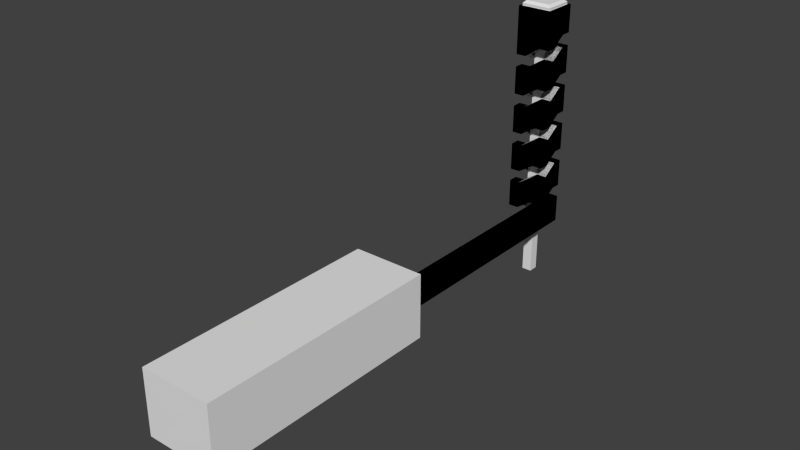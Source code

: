 # Source: HubFinal.blend  (saved by Blender 2.75.0; exported with 4.5.12 LTS)
import bpy
from mathutils import Matrix  # noqa: F401  (used for matrix-valued properties, if any)

bpy.ops.wm.read_factory_settings(use_empty=True)
scene = bpy.context.scene
scene.name = 'Scene'

# ---- collections
col_collection_1 = bpy.data.collections.new('Collection 1'); scene.collection.children.link(col_collection_1)

# ---- world
world_world = bpy.data.worlds.new('World'); scene.world = world_world
world_world.color = (0.05088, 0.05088, 0.05088)
world_world.use_sun_shadow = False
world_world.sun_shadow_jitter_overblur = 0.0
world_world.cycles.sampling_method = 'MANUAL'
world_world.cycles.sample_map_resolution = 256

# ---- meshes
me_cube_004 = bpy.data.meshes.new('Cube.004')
me_cube_004.from_pydata([(-1.0, -49.5, -39.5), (-1.0, -49.5, -31.0), (1.0, -49.5, -29.0), (4.0, -49.5, -29.0), (6.0, -49.5, -31.0), (6.0, -49.5, -39.5), (9.5, -49.5, -39.5), (-4.5, -49.5, -39.5), (9.5, -49.5, -27.0), (-4.5, -49.5, -27.0), (9.5, -96.5, -39.5), (-4.5, -96.5, -39.5), (9.5, -96.5, -27.0), (-4.5, -96.5, -27.0), (-1.0, -58.0, -39.5), (6.0, -58.0, -39.5), (1.0, -60.0, -39.5), (4.0, -60.0, -39.5)], [], [(5, 6, 8, 4), (4, 8, 3), (0, 1, 9, 7), (2, 9, 1), (2, 3, 8, 9), (7, 9, 13, 11), (8, 6, 10, 12), (10, 11, 13, 12), (9, 8, 12, 13), (5, 15, 10, 6), (15, 17, 10), (0, 7, 11, 14), (14, 11, 16), (10, 17, 16, 11)])
_uv = me_cube_004.uv_layers.new(name='UVMap')
_uv.uv.foreach_set('vector', [0.0, 0.0, 0.0, 0.0, 0.0, 0.0, 0.0, 0.0, 0.0, 0.0, 0.0, 0.0, 0.0, 0.0, 0.0, 0.0, 0.0, 0.0, 0.0, 0.0, 0.0, 0.0, 0.0, 0.0, 0.0, 0.0, 0.0, 0.0, 0.0, 0.0, 0.0, 0.0, 0.0, 0.0, 0.0, 0.0, 0.0, 0.0, 0.0, 0.0, 0.0, 0.0, 0.0, 0.0, 0.0, 0.0, 0.0, 0.0, 0.0, 0.0, 0.0, 0.0, 0.0, 0.0, 0.0, 0.0, 0.0, 0.0, 0.0, 0.0, 0.0, 0.0, 0.0, 0.0, 0.0, 0.0, 0.0, 0.0, 0.0, 0.0, 0.0, 0.0, 0.0, 0.0, 0.0, 0.0, 0.0, 0.0, 0.0, 0.0, 0.0, 0.0, 0.0, 0.0, 0.0, 0.0, 0.0, 0.0, 0.0, 0.0, 0.0, 0.0, 0.0, 0.0, 0.0, 0.0, 0.0, 0.0, 0.0, 0.0, 0.0, 0.0, 0.0, 0.0])
me_cube_004.use_remesh_preserve_volume = False
me_cube_004.use_remesh_preserve_attributes = False
me_cube_004.use_mirror_vertex_groups = False
me_cube_004.update()
me_cube_002 = bpy.data.meshes.new('Cube.002')
me_cube_002.from_pydata([(3.5, -60.0, -39.0), (-1.0, -50.0, -39.0), (4.39, -59.96, -39.0), (4.765, -59.85, -39.0), (5.111, -59.66, -39.0), (5.414, -59.41, -39.0), (5.663, -59.11, -39.0), (5.848, -58.77, -39.0), (5.962, -58.39, -39.0), (6.0, -58.0, -39.0), (1.5, -60.0, -39.0), (0.6098, -59.96, -39.0), (0.2346, -59.85, -39.0), (-0.1111, -59.66, -39.0), (-0.4142, -59.41, -39.0), (-0.6629, -59.11, -39.0), (-0.8477, -58.77, -39.0), (-0.9616, -58.39, -39.0), (-1.0, -58.0, -39.0), (6.0, -50.0, -39.0), (6.0, -50.0, -31.0), (-1.0, -58.0, -31.0), (-0.9616, -58.39, -31.0), (-0.8477, -58.77, -31.0), (-0.6629, -59.11, -31.0), (-0.4142, -59.41, -31.0), (-0.1111, -59.66, -31.0), (0.2346, -59.85, -31.0), (0.6098, -59.96, -31.0), (1.5, -60.0, -33.5), (6.0, -58.0, -31.0), (5.962, -58.39, -31.0), (5.848, -58.77, -31.0), (5.663, -59.11, -31.0), (5.414, -59.41, -31.0), (5.111, -59.66, -31.0), (4.765, -59.85, -31.0), (4.39, -59.96, -31.0), (-1.0, -50.0, -31.0), (3.5, -60.0, -33.5), (1.5, -50.0, -39.0), (1.5, -50.0, -33.5), (3.5, -50.0, -39.0), (1.5, 0.5, -39.0), (3.5, 0.5, -39.0), (1.5, 0.5, -33.5), (3.5, 0.5, -33.5), (3.5, -50.0, -33.5), (4.0, -60.0, -39.0), (1.0, -60.0, -39.0), (4.0, -60.0, -31.0), (1.0, -60.0, -31.0), (1.5, -90.0, -39.0), (1.5, -90.0, -33.5), (1.519, -90.2, -39.0), (1.519, -90.2, -33.5), (1.576, -90.38, -39.0), (1.576, -90.38, -33.5), (1.669, -90.56, -39.0), (1.669, -90.56, -33.5), (1.793, -90.71, -39.0), (1.793, -90.71, -33.5), (1.944, -90.83, -39.0), (1.944, -90.83, -33.5), (2.117, -90.92, -39.0), (2.117, -90.92, -33.5), (2.305, -90.98, -39.0), (2.305, -90.98, -33.5), (2.5, -91.0, -39.0), (2.5, -91.0, -33.5), (2.695, -90.98, -39.0), (2.695, -90.98, -33.5), (2.883, -90.92, -39.0), (2.883, -90.92, -33.5), (3.056, -90.83, -39.0), (3.056, -90.83, -33.5), (3.207, -90.71, -39.0), (3.207, -90.71, -33.5), (3.331, -90.56, -39.0), (3.331, -90.56, -33.5), (3.424, -90.38, -39.0), (3.424, -90.38, -33.5), (3.481, -90.2, -39.0), (3.481, -90.2, -33.5), (3.5, -90.0, -39.0), (3.5, -90.0, -33.5)], [], [(11, 28, 51, 49), (14, 25, 26, 13), (8, 7, 32, 31), (6, 5, 34, 33), (13, 26, 27, 12), (4, 3, 36, 35), (2, 48, 50, 37), (17, 22, 23, 16), (19, 9, 30, 20), (18, 21, 22, 17), (12, 27, 28, 11), (5, 4, 35, 34), (7, 6, 33, 32), (3, 2, 37, 36), (15, 24, 25, 14), (9, 8, 31, 30), (18, 1, 38, 21), (16, 23, 24, 15), (38, 1, 40, 41), (19, 20, 47, 42), (41, 47, 20, 38), (46, 44, 42, 47), (44, 43, 40, 42), (43, 45, 41, 40), (45, 46, 47, 41), (2, 3, 4, 5, 6, 7, 8, 9, 19, 42, 40, 1, 18, 17, 16, 15, 14, 13, 12, 11, 49, 48), (20, 30, 31, 32, 33, 34, 35, 36, 37, 50, 51, 28, 27, 26, 25, 24, 23, 22, 21, 38), (0, 39, 50, 48), (29, 10, 49, 51), (39, 29, 51, 50), (10, 29, 53, 52), (53, 85, 83, 81, 79, 77, 75, 73, 71, 69, 67, 65, 63, 61, 59, 57, 55), (52, 53, 55, 54), (54, 55, 57, 56), (56, 57, 59, 58), (58, 59, 61, 60), (60, 61, 63, 62), (62, 63, 65, 64), (64, 65, 67, 66), (66, 67, 69, 68), (68, 69, 71, 70), (70, 71, 73, 72), (72, 73, 75, 74), (74, 75, 77, 76), (76, 77, 79, 78), (78, 79, 81, 80), (80, 81, 83, 82), (82, 83, 85, 84), (29, 39, 85, 53), (39, 0, 84, 85), (52, 84, 0, 10), (54, 56, 58, 60, 62, 64, 66, 68, 70, 72, 74, 76, 78, 80, 82, 84, 52)])
_uv = me_cube_002.uv_layers.new(name='UVMap')
_uv.uv.foreach_set('vector', [0.0, 0.0, 0.0, 0.0, 0.0, 0.0, 0.0, 0.0, 0.0, 0.0, 0.0, 0.0, 0.0, 0.0, 0.0, 0.0, 0.0, 0.0, 0.0, 0.0, 0.0, 0.0, 0.0, 0.0, 0.0, 0.0, 0.0, 0.0, 0.0, 0.0, 0.0, 0.0, 0.0, 0.0, 0.0, 0.0, 0.0, 0.0, 0.0, 0.0, 0.0, 0.0, 0.0, 0.0, 0.0, 0.0, 0.0, 0.0, 0.0, 0.0, 0.0, 0.0, 0.0, 0.0, 0.0, 0.0, 0.0, 0.0, 0.0, 0.0, 0.0, 0.0, 0.0, 0.0, 0.0, 0.0, 0.0, 0.0, 0.0, 0.0, 0.0, 0.0, 0.0, 0.0, 0.0, 0.0, 0.0, 0.0, 0.0, 0.0, 0.0, 0.0, 0.0, 0.0, 0.0, 0.0, 0.0, 0.0, 0.0, 0.0, 0.0, 0.0, 0.0, 0.0, 0.0, 0.0, 0.0, 0.0, 0.0, 0.0, 0.0, 0.0, 0.0, 0.0, 0.0, 0.0, 0.0, 0.0, 0.0, 0.0, 0.0, 0.0, 0.0, 0.0, 0.0, 0.0, 0.0, 0.0, 0.0, 0.0, 0.0, 0.0, 0.0, 0.0, 0.0, 0.0, 0.0, 0.0, 0.0, 0.0, 0.0, 0.0, 0.0, 0.0, 0.0, 0.0, 0.0, 0.0, 0.0, 0.0, 0.0, 0.0, 0.0, 0.0, 0.0, 0.0, 0.0, 0.0, 0.0, 0.0, 0.0, 0.0, 0.0, 0.0, 0.0, 0.0, 0.0, 0.0, 0.0, 0.0, 0.0, 0.0, 0.0, 0.0, 0.0, 0.0, 0.0, 0.0, 0.0, 0.0, 0.0, 0.0, 0.0, 0.0, 0.0, 0.0, 0.0, 0.0, 0.0, 0.0, 0.0, 0.0, 0.0, 0.0, 0.0, 0.0, 0.0, 0.0, 0.0, 0.0, 0.0, 0.0, 0.0, 0.0, 0.0, 0.0, 0.0, 0.0, 0.0, 0.0, 0.0, 0.0, 0.0, 0.0, 0.0, 0.0, 0.0, 0.0, 0.0, 0.0, 0.0, 0.0, 0.0, 0.0, 0.0, 0.0, 0.0, 0.0, 0.0, 0.0, 0.0, 0.0, 0.0, 0.0, 0.0, 0.0, 0.0, 0.0, 0.0, 0.0, 0.0, 0.0, 0.0, 0.0, 0.0, 0.0, 0.0, 0.0, 0.0, 0.0, 0.0, 0.0, 0.0, 0.0, 0.0, 0.0, 0.0, 0.0, 0.0, 0.0, 0.0, 0.0, 0.0, 0.0, 0.0, 0.0, 0.0, 0.0, 0.0, 0.0, 0.0, 0.0, 0.0, 0.0, 0.0, 0.0, 0.0, 0.0, 0.0, 0.0, 0.0, 0.0, 0.0, 0.0, 0.0, 0.0, 0.0, 0.0, 0.0, 0.0, 0.0, 0.0, 0.0, 0.0, 0.0, 0.0, 0.0, 0.0, 0.0, 0.0, 0.0, 0.0, 0.0, 0.0, 0.0, 0.0, 0.0, 0.0, 0.0, 0.0, 0.0, 0.0, 0.0, 0.0, 0.0, 0.0, 0.0, 0.0, 0.0, 0.0, 0.0, 0.0, 0.0, 0.0, 0.0, 0.0, 0.0, 0.0, 0.0, 0.0, 0.0, 0.0, 0.0, 0.0, 0.0, 0.0, 0.0, 0.0, 0.0, 0.0, 0.0, 0.0, 0.0, 0.0, 0.0, 0.0, 0.0, 0.0, 0.0, 0.0, 0.0, 0.0, 0.0, 0.0, 0.0, 0.0, 0.0, 0.0, 0.0, 0.0, 0.0, 0.0, 0.0, 0.0, 0.0, 0.0, 0.0, 0.0, 0.0, 0.0, 0.0, 0.0, 0.0, 0.0, 0.0, 0.0, 0.0, 0.0, 0.0, 0.0, 0.0, 0.0, 0.0, 0.0, 0.0, 0.0, 0.0, 0.0, 0.0, 0.0, 0.0, 0.0, 0.0, 0.0, 0.0, 0.0, 0.0, 0.0, 0.0, 0.0, 0.0, 0.0, 0.0, 0.0, 0.0, 0.0, 0.0, 0.0, 0.0, 0.0, 0.0, 0.0, 0.0, 0.0, 0.0, 0.0, 0.0, 0.0, 0.0, 0.0, 0.0, 0.0, 0.0, 0.0, 0.0, 0.0, 0.0, 0.0, 0.0, 0.0, 0.0, 0.0, 0.0, 0.0, 0.0, 0.0, 0.0, 0.0, 0.0, 0.0, 0.0, 0.0, 0.0, 0.0, 0.0, 0.0, 0.0, 0.0, 0.0, 0.0, 0.0, 0.0, 0.0, 0.0, 0.0, 0.0, 0.0, 0.0, 0.0, 0.0, 0.0, 0.0, 0.0, 0.0, 0.0, 0.0, 0.0, 0.0, 0.0, 0.0, 0.0, 0.0, 0.0, 0.0, 0.0, 0.0, 0.0, 0.0, 0.0, 0.0, 0.0, 0.0, 0.0, 0.0, 0.0, 0.0, 0.0, 0.0, 0.0, 0.0, 0.0, 0.0, 0.0, 0.0, 0.0, 0.0, 0.0, 0.0, 0.0, 0.0, 0.0, 0.0, 0.0, 0.0, 0.0, 0.0, 0.0, 0.0, 0.0, 0.0, 0.0, 0.0, 0.0, 0.0, 0.0, 0.0, 0.0, 0.0, 0.0, 0.0, 0.0, 0.0, 0.0, 0.0, 0.0, 0.0, 0.0, 0.0, 0.0, 0.0, 0.0, 0.0, 0.0, 0.0, 0.0, 0.0, 0.0, 0.0, 0.0, 0.0, 0.0, 0.0, 0.0, 0.0, 0.0, 0.0])
me_cube_002.use_remesh_preserve_volume = False
me_cube_002.use_remesh_preserve_attributes = False
me_cube_002.use_mirror_vertex_groups = False
me_cube_002.update()
me_cube_000 = bpy.data.meshes.new('Cube.000')
me_cube_000.from_pydata([(1.5, 0.5, -39.0), (3.5, 0.5, -39.0), (2.0, 0.5, -39.0), (2.9, 0.5, -39.05), (3.0, 0.5, -39.0), (2.1, 0.5, -39.05), (1.5, 0.5, -33.5), (3.5, 0.5, -33.5), (1.0, -50.0, -39.0), (3.975, -59.5, -39.0), (2.0, -50.5, -39.0), (2.9, -50.6, -39.05), (3.0, -50.5, -39.0), (2.1, -50.6, -39.05), (5.848, -58.77, -39.5), (3.5, -50.0, -33.5), (1.5, -50.0, -39.0), (5.663, -59.11, -39.5), (5.414, -59.41, -39.5), (-0.4, -50.6, -39.05), (4.0, -58.0, -39.05), (4.273, -59.37, -39.05), (4.535, -59.29, -39.05), (4.776, -59.16, -39.05), (4.988, -58.99, -39.05), (5.162, -58.78, -39.05), (5.291, -58.53, -39.05), (5.37, -58.27, -39.05), (5.5, -57.98, -39.0), (1.025, -59.5, -39.0), (1.0, -58.0, -39.05), (0.7274, -59.37, -39.05), (0.4654, -59.29, -39.05), (0.2238, -59.16, -39.05), (0.01211, -58.99, -39.05), (-0.1616, -58.78, -39.05), (-0.2907, -58.53, -39.05), (-0.3702, -58.27, -39.05), (-0.5, -57.98, -39.0), (5.111, -59.66, -39.5), (4.0, -50.0, -39.0), (1.0, -50.0, -29.0), (4.765, -59.85, -39.5), (5.4, -50.6, -39.05), (1.5, -50.0, -33.5), (0.6098, -50.0, -29.04), (0.2346, -50.0, -29.15), (-0.1111, -50.0, -29.34), (-0.4142, -50.0, -29.59), (-0.6629, -50.0, -29.89), (-0.8477, -50.0, -30.23), (-0.9616, -50.0, -30.61), (-1.0, -50.0, -31.0), (4.0, -50.0, -29.0), (4.39, -59.96, -39.5), (4.39, -50.0, -29.04), (4.765, -50.0, -29.15), (5.111, -50.0, -29.34), (5.414, -50.0, -29.59), (5.663, -50.0, -29.89), (5.848, -50.0, -30.23), (5.962, -50.0, -30.61), (6.0, -50.0, -31.0), (-1.0, -49.5, -39.5), (1.0, -50.0, -31.0), (4.0, -50.0, -31.0), (1.5, -90.0, -39.5), (3.5, -50.0, -39.0), (5.962, -58.39, -39.5), (6.0, -58.0, -39.5), (1.0, -60.0, -39.5), (0.6098, -59.96, -39.5), (0.2346, -59.85, -39.5), (-0.1111, -59.66, -39.5), (-0.4142, -59.41, -39.5), (-0.6629, -59.11, -39.5), (-0.8477, -58.77, -39.5), (-0.9616, -58.39, -39.5), (-1.0, -58.0, -39.5), (6.0, -49.5, -39.5), (1.0, -49.5, -29.0), (0.6098, -49.5, -29.04), (0.2346, -49.5, -29.15), (-0.1111, -49.5, -29.34), (-0.4142, -49.5, -29.59), (-0.6629, -49.5, -29.89), (-0.8477, -49.5, -30.23), (-0.9616, -49.5, -30.61), (-1.0, -49.5, -31.0), (4.0, -49.5, -29.0), (4.39, -49.5, -29.04), (4.765, -49.5, -29.15), (5.111, -49.5, -29.34), (5.414, -49.5, -29.59), (5.663, -49.5, -29.89), (5.848, -49.5, -30.23), (5.962, -49.5, -30.61), (6.0, -49.5, -31.0), (4.39, -59.96, -39.0), (4.765, -59.85, -39.0), (4.0, -60.0, -39.0), (-1.0, -50.0, -39.0), (1.0, -50.5, -39.0), (5.111, -59.66, -39.0), (5.414, -59.41, -39.0), (5.663, -59.11, -39.0), (5.848, -58.77, -39.0), (5.962, -58.39, -39.0), (6.0, -58.0, -39.0), (0.6098, -59.96, -39.0), (0.2346, -59.85, -39.0), (-0.1111, -59.66, -39.0), (-0.4142, -59.41, -39.0), (-0.6629, -59.11, -39.0), (-0.8477, -58.77, -39.0), (-0.9616, -58.39, -39.0), (-1.0, -58.0, -39.0), (6.0, -50.0, -39.0), (4.0, -50.5, -39.0), (1.0, -50.6, -39.05), (4.0, -50.6, -39.05), (4.292, -59.47, -39.0), (4.573, -59.38, -39.0), (3.971, -59.4, -39.05), (-0.5, -50.5, -39.0), (1.029, -59.4, -39.05), (4.832, -59.25, -39.0), (5.059, -59.06, -39.0), (5.245, -58.83, -39.0), (5.384, -58.57, -39.0), (5.469, -58.29, -39.0), (5.4, -57.97, -39.05), (0.7078, -59.47, -39.0), (0.4269, -59.38, -39.0), (0.168, -59.25, -39.0), (-0.05894, -59.06, -39.0), (-0.2452, -58.83, -39.0), (-0.3836, -58.57, -39.0), (-0.4688, -58.29, -39.0), (-0.4, -57.97, -39.05), (5.5, -50.5, -39.0), (4.0, -60.0, -39.5), (1.5, -90.0, -39.0), (1.0, -60.0, -39.0), (1.5, -60.0, -39.0), (1.5, -60.0, -39.5), (3.5, -60.0, -39.0), (3.5, -60.0, -39.5), (1.519, -90.2, -39.5), (1.519, -90.2, -39.0), (1.576, -90.38, -39.5), (1.576, -90.38, -39.0), (1.669, -90.56, -39.5), (1.669, -90.56, -39.0), (1.793, -90.71, -39.5), (1.793, -90.71, -39.0), (1.944, -90.83, -39.5), (1.944, -90.83, -39.0), (2.117, -90.92, -39.5), (2.117, -90.92, -39.0), (2.305, -90.98, -39.5), (2.305, -90.98, -39.0), (2.5, -91.0, -39.5), (2.5, -91.0, -39.0), (2.695, -90.98, -39.5), (2.695, -90.98, -39.0), (2.883, -90.92, -39.5), (2.883, -90.92, -39.0), (3.056, -90.83, -39.5), (3.056, -90.83, -39.0), (3.207, -90.71, -39.5), (3.207, -90.71, -39.0), (3.331, -90.56, -39.5), (3.331, -90.56, -39.0), (3.424, -90.38, -39.5), (3.424, -90.38, -39.0), (3.481, -90.2, -39.5), (3.481, -90.2, -39.0), (3.5, -90.0, -39.5), (3.5, -90.0, -39.0)], [], [(5, 2, 10, 13), (5, 13, 11, 3), (109, 110, 72, 71), (4, 3, 11, 12), (123, 21, 22, 23, 24, 25, 26, 27, 131, 20), (11, 120, 118, 12), (123, 20, 30, 125), (117, 108, 69, 79), (114, 115, 77, 76), (2, 0, 16, 10), (125, 30, 139, 37, 36, 35, 34, 33, 32, 31), (99, 98, 54, 42), (19, 139, 30, 119), (113, 114, 76, 75), (41, 45, 46, 47, 48, 49, 50, 51, 52, 64), (41, 64, 65, 53), (53, 65, 62, 61, 60, 59, 58, 57, 56, 55), (117, 62, 65, 40), (116, 101, 63, 78), (108, 107, 68, 69), (112, 113, 75, 74), (107, 106, 14, 68), (6, 7, 15, 44), (7, 1, 67, 15), (1, 4, 12, 67), (0, 6, 44, 16), (120, 11, 13, 119, 30, 20), (120, 20, 131, 43), (8, 64, 52, 101), (16, 44, 64, 8), (15, 67, 40, 65), (44, 15, 65, 64), (103, 99, 42, 39), (115, 116, 78, 77), (104, 103, 39, 18), (105, 104, 18, 17), (110, 111, 73, 72), (106, 105, 17, 14), (111, 112, 74, 73), (62, 117, 79, 97), (50, 49, 85, 86), (57, 58, 93, 92), (51, 50, 86, 87), (58, 59, 94, 93), (52, 51, 87, 88), (41, 53, 89, 80), (59, 60, 95, 94), (60, 61, 96, 95), (55, 56, 91, 90), (47, 46, 82, 83), (61, 62, 97, 96), (53, 55, 90, 89), (48, 47, 83, 84), (46, 45, 81, 82), (49, 48, 84, 85), (45, 41, 80, 81), (56, 57, 92, 91), (101, 52, 88, 63), (122, 121, 98, 99), (121, 9, 100, 98), (124, 102, 8, 101), (126, 122, 99, 103), (127, 126, 103, 104), (128, 127, 104, 105), (129, 128, 105, 106), (130, 129, 106, 107), (28, 130, 107, 108), (132, 133, 110, 109), (144, 145, 66, 142), (133, 134, 111, 110), (134, 135, 112, 111), (135, 136, 113, 112), (136, 137, 114, 113), (137, 138, 115, 114), (138, 38, 116, 115), (38, 124, 101, 116), (118, 140, 117, 40), (140, 28, 108, 117), (40, 67, 12, 118), (22, 21, 121, 122), (21, 123, 9, 121), (19, 119, 102, 124), (123, 125, 29, 9), (23, 22, 122, 126), (24, 23, 126, 127), (25, 24, 127, 128), (26, 25, 128, 129), (27, 26, 129, 130), (131, 27, 130, 28), (31, 32, 133, 132), (125, 31, 132, 29), (32, 33, 134, 133), (33, 34, 135, 134), (34, 35, 136, 135), (35, 36, 137, 136), (36, 37, 138, 137), (37, 139, 38, 138), (139, 19, 124, 38), (120, 43, 140, 118), (43, 131, 28, 140), (16, 8, 102, 10), (119, 13, 10, 102), (149, 151, 153, 155, 157, 159, 161, 163, 165, 167, 169, 171, 173, 175, 177, 179, 142), (98, 100, 141, 54), (143, 109, 71, 70), (9, 29, 143, 100), (29, 132, 109, 143), (144, 143, 70, 145), (100, 146, 147, 141), (142, 66, 148, 149), (149, 148, 150, 151), (151, 150, 152, 153), (153, 152, 154, 155), (155, 154, 156, 157), (157, 156, 158, 159), (159, 158, 160, 161), (161, 160, 162, 163), (163, 162, 164, 165), (165, 164, 166, 167), (167, 166, 168, 169), (169, 168, 170, 171), (171, 170, 172, 173), (173, 172, 174, 175), (175, 174, 176, 177), (177, 176, 178, 179), (147, 146, 179, 178), (146, 144, 142, 179)])
me_cube_000.polygons.foreach_set('use_smooth', [1, 1, 1, 1, 1, 1, 1, 1, 1, 1, 1, 1, 1, 1, 1, 1, 1, 1, 1, 1, 1, 1, 1, 1, 1, 1, 1, 1, 1, 1, 1, 1, 1, 1, 1, 1, 1, 1, 1, 1, 1, 1, 1, 1, 1, 1, 1, 1, 1, 1, 1, 1, 1, 1, 1, 1, 1, 1, 1, 1, 1, 1, 1, 1, 1, 1, 1, 1, 1, 1, 1, 1, 1, 1, 1, 1, 1, 1, 1, 1, 1, 1, 1, 1, 1, 1, 1, 1, 1, 1, 1, 1, 1, 1, 1, 1, 1, 1, 1, 1, 1, 1, 1, 1, 1, 1, 1, 1, 1, 1, 1, 1, 1, 1, 1, 1, 1, 1, 1, 1, 1, 1, 1, 1, 1, 1, 0])
_k = set([(2, 10), (3, 11), (4, 12), (5, 13), (9, 29), (9, 121), (10, 13), (10, 102), (11, 12), (11, 13), (11, 120), (12, 118), (13, 119), (19, 119), (19, 139), (21, 22), (21, 123), (22, 23), (23, 24), (24, 25), (25, 26), (26, 27), (27, 131), (28, 130), (28, 140), (29, 132), (31, 32), (31, 125), (32, 33), (33, 34), (34, 35), (35, 36), (36, 37), (37, 139), (38, 124), (38, 138), (43, 120), (43, 131), (102, 124), (118, 140), (121, 122), (122, 126), (123, 125), (126, 127), (127, 128), (128, 129), (129, 130), (132, 133), (133, 134), (134, 135), (135, 136), (136, 137), (137, 138)])
me_cube_000.attributes.new('sharp_edge', 'BOOLEAN', 'EDGE').data.foreach_set('value', [ (min(e.vertices), max(e.vertices)) in _k for e in me_cube_000.edges])
_uv = me_cube_000.uv_layers.new(name='UVMap')
_uv.uv.foreach_set('vector', [0.0, 0.0, 0.0, 0.0, 0.0, 0.0, 0.0, 0.0, 0.0, 0.0, 0.0, 0.0, 0.0, 0.0, 0.0, 0.0, 0.0, 0.0, 0.0, 0.0, 0.0, 0.0, 0.0, 0.0, 0.0, 0.0, 0.0, 0.0, 0.0, 0.0, 0.0, 0.0, 0.0, 0.0, 0.0, 0.0, 0.0, 0.0, 0.0, 0.0, 0.0, 0.0, 0.0, 0.0, 0.0, 0.0, 0.0, 0.0, 0.0, 0.0, 0.0, 0.0, 0.0, 0.0, 0.0, 0.0, 0.0, 0.0, 0.0, 0.0, 0.0, 0.0, 0.0, 0.0, 0.0, 0.0, 0.0, 0.0, 0.0, 0.0, 0.0, 0.0, 0.0, 0.0, 0.0, 0.0, 0.0, 0.0, 0.0, 0.0, 0.0, 0.0, 0.0, 0.0, 0.0, 0.0, 0.0, 0.0, 0.0, 0.0, 0.0, 0.0, 0.0, 0.0, 0.0, 0.0, 0.0, 0.0, 0.0, 0.0, 0.0, 0.0, 0.0, 0.0, 0.0, 0.0, 0.0, 0.0, 0.0, 0.0, 0.0, 0.0, 0.0, 0.0, 0.0, 0.0, 0.0, 0.0, 0.0, 0.0, 0.0, 0.0, 0.0, 0.0, 0.0, 0.0, 0.0, 0.0, 0.0, 0.0, 0.0, 0.0, 0.0, 0.0, 0.0, 0.0, 0.0, 0.0, 0.0, 0.0, 0.0, 0.0, 0.0, 0.0, 0.0, 0.0, 0.0, 0.0, 0.0, 0.0, 0.0, 0.0, 0.0, 0.0, 0.0, 0.0, 0.0, 0.0, 0.0, 0.0, 0.0, 0.0, 0.0, 0.0, 0.0, 0.0, 0.0, 0.0, 0.0, 0.0, 0.0, 0.0, 0.0, 0.0, 0.0, 0.0, 0.0, 0.0, 0.0, 0.0, 0.0, 0.0, 0.0, 0.0, 0.0, 0.0, 0.0, 0.0, 0.0, 0.0, 0.0, 0.0, 0.0, 0.0, 0.0, 0.0, 0.0, 0.0, 0.0, 0.0, 0.0, 0.0, 0.0, 0.0, 0.0, 0.0, 0.0, 0.0, 0.0, 0.0, 0.0, 0.0, 0.0, 0.0, 0.0, 0.0, 0.0, 0.0, 0.0, 0.0, 0.0, 0.0, 0.0, 0.0, 0.0, 0.0, 0.0, 0.0, 0.0, 0.0, 0.0, 0.0, 0.0, 0.0, 0.0, 0.0, 0.0, 0.0, 0.0, 0.0, 0.0, 0.0, 0.0, 0.0, 0.0, 0.0, 0.0, 0.0, 0.0, 0.0, 0.0, 0.0, 0.0, 0.0, 0.0, 0.0, 0.0, 0.0, 0.0, 0.0, 0.0, 0.0, 0.0, 0.0, 0.0, 0.0, 0.0, 0.0, 0.0, 0.0, 0.0, 0.0, 0.0, 0.0, 0.0, 0.0, 0.0, 0.0, 0.0, 0.0, 0.0, 0.0, 0.0, 0.0, 0.0, 0.0, 0.0, 0.0, 0.0, 0.0, 0.0, 0.0, 0.0, 0.0, 0.0, 0.0, 0.0, 0.0, 0.0, 0.0, 0.0, 0.0, 0.0, 0.0, 0.0, 0.0, 0.0, 0.0, 0.0, 0.0, 0.0, 0.0, 0.0, 0.0, 0.0, 0.0, 0.0, 0.0, 0.0, 0.0, 0.0, 0.0, 0.0, 0.0, 0.0, 0.0, 0.0, 0.0, 0.0, 0.0, 0.0, 0.0, 0.0, 0.0, 0.0, 0.0, 0.0, 0.0, 0.0, 0.0, 0.0, 0.0, 0.0, 0.0, 0.0, 0.0, 0.0, 0.0, 0.0, 0.0, 0.0, 0.0, 0.0, 0.0, 0.0, 0.0, 0.0, 0.0, 0.0, 0.0, 0.0, 0.0, 0.0, 0.0, 0.0, 0.0, 0.0, 0.0, 0.0, 0.0, 0.0, 0.0, 0.0, 0.0, 0.0, 0.0, 0.0, 0.0, 0.0, 0.0, 0.0, 0.0, 0.0, 0.0, 0.0, 0.0, 0.0, 0.0, 0.0, 0.0, 0.0, 0.0, 0.0, 0.0, 0.0, 0.0, 0.0, 0.0, 0.0, 0.0, 0.0, 0.0, 0.0, 0.0, 0.0, 0.0, 0.0, 0.0, 0.0, 0.0, 0.0, 0.0, 0.0, 0.0, 0.0, 0.0, 0.0, 0.0, 0.0, 0.0, 0.0, 0.0, 0.0, 0.0, 0.0, 0.0, 0.0, 0.0, 0.0, 0.0, 0.0, 0.0, 0.0, 0.0, 0.0, 0.0, 0.0, 0.0, 0.0, 0.0, 0.0, 0.0, 0.0, 0.0, 0.0, 0.0, 0.0, 0.0, 0.0, 0.0, 0.0, 0.0, 0.0, 0.0, 0.0, 0.0, 0.0, 0.0, 0.0, 0.0, 0.0, 0.0, 0.0, 0.0, 0.0, 0.0, 0.0, 0.0, 0.0, 0.0, 0.0, 0.0, 0.0, 0.0, 0.0, 0.0, 0.0, 0.0, 0.0, 0.0, 0.0, 0.0, 0.0, 0.0, 0.0, 0.0, 0.0, 0.0, 0.0, 0.0, 0.0, 0.0, 0.0, 0.0, 0.0, 0.0, 0.0, 0.0, 0.0, 0.0, 0.0, 0.0, 0.0, 0.0, 0.0, 0.0, 0.0, 0.0, 0.0, 0.0, 0.0, 0.0, 0.0, 0.0, 0.0, 0.0, 0.0, 0.0, 0.0, 0.0, 0.0, 0.0, 0.0, 0.0, 0.0, 0.0, 0.0, 0.0, 0.0, 0.0, 0.0, 0.0, 0.0, 0.0, 0.0, 0.0, 0.0, 0.0, 0.0, 0.0, 0.0, 0.0, 0.0, 0.0, 0.0, 0.0, 0.0, 0.0, 0.0, 0.0, 0.0, 0.0, 0.0, 0.0, 0.0, 0.0, 0.0, 0.0, 0.0, 0.0, 0.0, 0.0, 0.0, 0.0, 0.0, 0.0, 0.0, 0.0, 0.0, 0.0, 0.0, 0.0, 0.0, 0.0, 0.0, 0.0, 0.0, 0.0, 0.0, 0.0, 0.0, 0.0, 0.0, 0.0, 0.0, 0.0, 0.0, 0.0, 0.0, 0.0, 0.0, 0.0, 0.0, 0.0, 0.0, 0.0, 0.0, 0.0, 0.0, 0.0, 0.0, 0.0, 0.0, 0.0, 0.0, 0.0, 0.0, 0.0, 0.0, 0.0, 0.0, 0.0, 0.0, 0.0, 0.0, 0.0, 0.0, 0.0, 0.0, 0.0, 0.0, 0.0, 0.0, 0.0, 0.0, 0.0, 0.0, 0.0, 0.0, 0.0, 0.0, 0.0, 0.0, 0.0, 0.0, 0.0, 0.0, 0.0, 0.0, 0.0, 0.0, 0.0, 0.0, 0.0, 0.0, 0.0, 0.0, 0.0, 0.0, 0.0, 0.0, 0.0, 0.0, 0.0, 0.0, 0.0, 0.0, 0.0, 0.0, 0.0, 0.0, 0.0, 0.0, 0.0, 0.0, 0.0, 0.0, 0.0, 0.0, 0.0, 0.0, 0.0, 0.0, 0.0, 0.0, 0.0, 0.0, 0.0, 0.0, 0.0, 0.0, 0.0, 0.0, 0.0, 0.0, 0.0, 0.0, 0.0, 0.0, 0.0, 0.0, 0.0, 0.0, 0.0, 0.0, 0.0, 0.0, 0.0, 0.0, 0.0, 0.0, 0.0, 0.0, 0.0, 0.0, 0.0, 0.0, 0.0, 0.0, 0.0, 0.0, 0.0, 0.0, 0.0, 0.0, 0.0, 0.0, 0.0, 0.0, 0.0, 0.0, 0.0, 0.0, 0.0, 0.0, 0.0, 0.0, 0.0, 0.0, 0.0, 0.0, 0.0, 0.0, 0.0, 0.0, 0.0, 0.0, 0.0, 0.0, 0.0, 0.0, 0.0, 0.0, 0.0, 0.0, 0.0, 0.0, 0.0, 0.0, 0.0, 0.0, 0.0, 0.0, 0.0, 0.0, 0.0, 0.0, 0.0, 0.0, 0.0, 0.0, 0.0, 0.0, 0.0, 0.0, 0.0, 0.0, 0.0, 0.0, 0.0, 0.0, 0.0, 0.0, 0.0, 0.0, 0.0, 0.0, 0.0, 0.0, 0.0, 0.0, 0.0, 0.0, 0.0, 0.0, 0.0, 0.0, 0.0, 0.0, 0.0, 0.0, 0.0, 0.0, 0.0, 0.0, 0.0, 0.0, 0.0, 0.0, 0.0, 0.0, 0.0, 0.0, 0.0, 0.0, 0.0, 0.0, 0.0, 0.0, 0.0, 0.0, 0.0, 0.0, 0.0, 0.0, 0.0, 0.0, 0.0, 0.0, 0.0, 0.0, 0.0, 0.0, 0.0, 0.0, 0.0, 0.0, 0.0, 0.0, 0.0, 0.0, 0.0, 0.0, 0.0, 0.0, 0.0, 0.0, 0.0, 0.0, 0.0, 0.0, 0.0, 0.0, 0.0, 0.0, 0.0, 0.0, 0.0, 0.0, 0.0, 0.0, 0.0, 0.0, 0.0, 0.0, 0.0, 0.0, 0.0, 0.0, 0.0, 0.0, 0.0, 0.0, 0.0, 0.0, 0.0, 0.0, 0.0, 0.0, 0.0, 0.0, 0.0, 0.0, 0.0, 0.0, 0.0, 0.0, 0.0, 0.0, 0.0, 0.0, 0.0, 0.0, 0.0, 0.0, 0.0, 0.0, 0.0, 0.0, 0.0, 0.0, 0.0, 0.0, 0.0, 0.0, 0.0, 0.0, 0.0, 0.0, 0.0, 0.0, 0.0, 0.0, 0.0, 0.0, 0.0, 0.0, 0.0, 0.0, 0.0, 0.0, 0.0, 0.0, 0.0, 0.0, 0.0, 0.0, 0.0, 0.0, 0.0, 0.0, 0.0, 0.0, 0.0, 0.0, 0.0, 0.0, 0.0, 0.0, 0.0, 0.0, 0.0, 0.0, 0.0, 0.0, 0.0, 0.0, 0.0, 0.0, 0.0, 0.0, 0.0, 0.0, 0.0, 0.0, 0.0, 0.0, 0.0, 0.0, 0.0, 0.0, 0.0, 0.0, 0.0, 0.0, 0.0, 0.0, 0.0, 0.0, 0.0, 0.0, 0.0, 0.0, 0.0, 0.0, 0.0, 0.0, 0.0, 0.0, 0.0, 0.0, 0.0, 0.0, 0.0, 0.0, 0.0, 0.0, 0.0, 0.0, 0.0, 0.0, 0.0, 0.0, 0.0, 0.0, 0.0, 0.0, 0.0, 0.0, 0.0, 0.0, 0.0, 0.0, 0.0, 0.0, 0.0, 0.0, 0.0, 0.0, 0.0, 0.0, 0.0, 0.0, 0.0, 0.0, 0.0, 0.0, 0.0, 0.0, 0.0, 0.0, 0.0, 0.0, 0.0, 0.0, 0.0, 0.0, 0.0, 0.0, 0.0, 0.0, 0.0, 0.0, 0.0, 0.0, 0.0, 0.0, 0.0, 0.0, 0.0, 0.0, 0.0, 0.0, 0.0, 0.0, 0.0, 0.0, 0.0, 0.0, 0.0, 0.0, 0.0, 0.0, 0.0, 0.0, 0.0, 0.0, 0.0, 0.0, 0.0, 0.0, 0.0, 0.0, 0.0, 0.0, 0.0, 0.0, 0.0, 0.0, 0.0, 0.0, 0.0, 0.0, 0.0, 0.0, 0.0, 0.0, 0.0, 0.0, 0.0, 0.0, 0.0, 0.0, 0.0, 0.0, 0.0, 0.0, 0.0, 0.0, 0.0, 0.0, 0.0, 0.0, 0.0, 0.0, 0.0, 0.0, 0.0, 0.0, 0.0, 0.0, 0.0, 0.0, 0.0])
me_cube_000.use_remesh_preserve_volume = False
me_cube_000.use_remesh_preserve_attributes = False
me_cube_000.use_mirror_vertex_groups = False
me_cube_000.update()
me_cube_011 = bpy.data.meshes.new('Cube.011')
me_cube_011.from_pydata([(1.0, 1.0, -34.43), (1.0, -1.0, -35.77), (-1.0, 1.0, -39.77), (-1.0, -1.0, -38.43), (-1.0, -1.0, -37.77), (1.0, -1.0, -36.43), (1.0, 1.0, -41.77), (-1.0, 1.0, -40.43), (1.0, 1.0, -50.0), (-1.0, -1.0, -50.0), (1.0, -1.0, -50.0), (-1.0, 1.0, -50.0), (1.0, -1.0, -3.768), (1.0, 1.0, -2.434), (-1.0, -1.0, -6.434), (-1.0, 1.0, -7.768), (1.0, -1.0, -4.434), (-1.0, -1.0, -5.768), (-1.0, 1.0, -8.434), (1.0, 1.0, -9.768), (1.25, 2.8, 1.0), (1.25, 2.9, 1.0), (-0.9, -0.9, 0.9), (-1.25, 2.9, 1.0), (-1.75, 3.5, 5.95), (-1.25, 2.8, 1.0), (1.75, 3.5, 5.95), (0.9, -0.9, 0.9), (1.75, 3.5, 1.0), (3.5, 1.5, 1.0), (3.5, -3.5, -1.0), (3.5, -1.5, -1.0), (3.5, 3.5, 1.0), (1.5, -3.5, -1.0), (-3.5, -1.5, -3.0), (-3.5, 1.5, -5.0), (-1.5, 3.5, -5.0), (-3.5, 3.5, -5.0), (1.5, 1.5, -7.0), (1.5, 3.5, -7.0), (3.5, 1.5, -7.0), (3.5, 2.8, 1.0), (1.75, 2.8, 1.0), (-3.0, -3.0, 6.55), (-1.5, 1.5, 0.5), (-3.5, 1.5, 0.5), (-1.5, 3.5, 0.5), (-3.5, 3.5, 0.5), (1.5, 1.5, -1.5), (1.5, 3.5, -1.5), (3.5, 1.5, -1.5), (3.5, 3.5, -1.5), (-1.75, 3.5, 1.0), (-3.5, 1.5, 1.0), (-3.5, 3.5, 1.0), (-0.9, 0.9, 0.9), (-3.5, 2.8, 1.0), (-1.75, 2.8, 1.0), (-3.0, 3.0, 6.55), (3.0, -3.0, 6.55), (3.0, 3.0, 6.55), (-3.5, -1.5, 6.5), (-3.5, -3.5, 6.5), (-1.5, -3.5, 6.5), (-3.5, 1.5, 6.5), (-3.5, 2.8, 6.5), (-3.5, 3.5, 6.5), (1.5, -3.5, 6.5), (3.5, -3.5, 6.5), (3.5, 1.5, 6.5), (3.5, 2.8, 6.5), (3.5, -1.5, 6.5), (3.5, 3.5, 6.5), (3.05, -3.05, 6.5), (3.05, 3.05, 6.5), (-3.05, -3.05, 6.5), (-3.05, 3.05, 6.5), (2.5, -2.5, 7.5), (2.5, 2.5, 7.5), (-2.5, -2.5, 7.5), (-2.5, 2.5, 7.5), (3.0, -3.0, 7.0), (3.0, 3.0, 7.0), (-3.0, -3.0, 7.0), (-3.0, 3.0, 7.0), (0.9, 0.9, 0.9), (-1.5, -1.5, -3.0), (-1.5, -3.5, -3.0), (1.5, -1.5, -1.0), (-3.5, -3.5, -3.0), (-1.5, 1.5, -5.0), (3.5, 3.5, -7.0), (2.0, 1.5, -7.0), (1.5, -2.9, -1.05), (2.9, -2.9, -1.05), (-1.5, -2.1, -3.05), (1.5, -2.1, -1.05), (-1.5, -2.9, -3.05), (-2.9, -1.5, -3.05), (-2.9, -2.9, -3.05), (-2.9, 1.5, -5.05), (2.1, -2.1, -1.05), (-1.5, 3.0, -5.0), (-2.9, 2.9, -5.05), (1.5, 3.0, -7.0), (2.1, -1.5, -1.05), (2.9, 1.5, -7.05), (2.9, 2.9, -7.05), (2.9, -1.5, -1.05), (3.0, 1.5, 1.0), (2.0, 1.5, 1.0), (2.0, 2.0, -7.0), (1.5, 2.0, -7.0), (-2.1, -2.1, -3.05), (-2.1, -1.5, -3.05), (-2.1, 1.5, -5.05), (-2.1, 2.1, -5.05), (-1.5, 2.0, -5.0), (1.5, -3.0, -1.0), (3.0, -3.0, -1.0), (-2.0, 1.5, -5.0), (-2.0, 2.0, -5.0), (-1.5, -3.0, -3.0), (-3.0, -1.5, -3.0), (-3.0, -3.0, -3.0), (-1.5, 2.1, -5.05), (-1.5, -2.0, -3.0), (-2.0, -2.0, -3.0), (-3.0, 1.5, -5.0), (-1.5, 2.9, -5.05), (-3.0, 3.0, -5.0), (-2.0, -1.5, -3.0), (2.0, -1.5, -1.0), (2.0, -2.0, -1.0), (1.5, 2.9, -7.05), (3.0, 1.5, -7.0), (3.0, 3.0, -7.0), (1.5, -2.0, -1.0), (3.0, -1.5, -1.0), (2.9, 1.4, 0.85), (2.1, 1.4, 0.85), (1.5, 2.1, -7.05), (2.1, 2.1, -7.05), (2.1, 1.5, -7.05), (-1.0, 1.0, 0.7), (1.0, -1.0, 0.7), (-1.0, -1.0, 0.7), (1.5, -1.5, 1.0), (-1.5, -1.5, 1.0), (-1.5, 1.5, 1.0), (1.5, 1.5, 1.0), (1.0, -1.0, 1.0), (-1.0, -1.0, 1.0), (-1.0, 1.0, 1.0), (1.0, 1.0, 1.0), (0.9, -0.9, 0.8), (-0.9, -0.9, 0.8), (-0.9, 0.9, 0.8), (0.9, 0.9, 0.8), (1.0, 1.0, 0.7)], [], [(6, 7, 11, 8), (2, 3, 9, 11), (4, 5, 10, 9), (1, 0, 8, 10), (52, 24, 66, 54), (54, 66, 65, 56), (21, 23, 25, 20), (37, 36, 46, 47), (35, 37, 47, 45), (36, 39, 49, 46), (149, 57, 56, 53), (52, 54, 56, 57), (50, 48, 49, 51), (49, 48, 44, 46), (46, 44, 45, 47), (28, 42, 41, 32), (149, 25, 57), (59, 43, 83, 81), (56, 65, 64, 53), (44, 149, 53, 45), (29, 31, 71, 69), (30, 33, 67, 68), (41, 29, 69, 70), (31, 30, 68, 71), (32, 41, 70, 72), (34, 35, 45, 53, 64, 61), (72, 66, 24, 26), (28, 32, 72, 26), (76, 75, 62, 61, 64, 65, 66), (74, 72, 70, 69, 71, 68, 73), (74, 76, 66, 72), (75, 73, 68, 67, 63, 62), (59, 60, 74, 73), (58, 43, 75, 76), (43, 59, 73, 75), (60, 58, 76, 74), (79, 80, 78, 77), (60, 59, 81, 82), (58, 60, 82, 84), (43, 58, 84, 83), (77, 78, 82, 81), (80, 79, 83, 84), (79, 77, 81, 83), (78, 80, 84, 82), (129, 103, 116, 125), (99, 97, 95, 113), (98, 99, 113, 114), (105, 101, 94, 108), (93, 94, 101, 96), (132, 88, 137, 133), (125, 141, 134, 129), (141, 142, 107, 134), (126, 86, 131, 127), (150, 88, 132, 110), (115, 116, 103, 100), (122, 124, 89, 87), (100, 98, 114, 115), (97, 93, 96, 95), (106, 107, 142, 143), (140, 105, 108, 139), (120, 90, 117, 121), (131, 86, 90, 120), (137, 88, 86, 126), (94, 93, 118, 119), (116, 115, 120, 121), (93, 97, 122, 118), (99, 98, 123, 124), (97, 99, 124, 122), (125, 116, 121, 117), (113, 95, 126, 127), (98, 100, 128, 123), (103, 129, 102, 130), (100, 103, 130, 128), (114, 113, 127, 131), (101, 105, 132, 133), (129, 134, 104, 102), (107, 106, 135, 136), (134, 107, 136, 104), (96, 101, 133, 137), (139, 108, 138, 109), (108, 94, 119, 138), (95, 96, 137, 126), (105, 140, 110, 132), (115, 114, 131, 120), (141, 125, 117, 112), (142, 141, 112, 111), (143, 142, 111, 92), (149, 150, 20, 25), (91, 40, 50, 51), (150, 42, 20), (39, 91, 51, 49), (89, 34, 61, 62), (87, 89, 62, 63), (38, 90, 44, 48), (150, 29, 41, 42), (147, 88, 150), (147, 148, 86, 88), (55, 22, 156, 157), (86, 148, 149, 44, 90), (33, 87, 63, 67), (119, 118, 33, 30), (118, 122, 87, 33), (124, 123, 34, 89), (123, 128, 35, 34), (130, 102, 36, 37), (128, 130, 37, 35), (102, 104, 39, 36), (136, 135, 40, 91), (104, 136, 91, 39), (109, 138, 31, 29), (138, 119, 30, 31), (112, 38, 92, 111), (38, 112, 117, 90), (140, 139, 109, 110), (17, 146, 145, 16), (15, 144, 146, 14), (151, 152, 148, 147), (152, 153, 149, 148), (154, 151, 147, 150), (153, 154, 150, 149), (27, 22, 152, 151), (22, 55, 153, 152), (85, 27, 151, 154), (55, 85, 154, 153), (22, 27, 155, 156), (27, 85, 158, 155), (85, 55, 157, 158), (19, 159, 144, 18), (12, 145, 159, 13), (155, 145, 146, 156), (156, 146, 144, 157), (158, 159, 145, 155), (157, 144, 159, 158)])
_uv = me_cube_011.uv_layers.new(name='UVMap')
_uv.uv.foreach_set('vector', [0.0, 0.0, 0.0, 0.0, 0.0, 0.0, 0.0, 0.0, 0.0, 0.0, 0.0, 0.0, 0.0, 0.0, 0.0, 0.0, 0.0, 0.0, 0.0, 0.0, 0.0, 0.0, 0.0, 0.0, 0.0, 0.0, 0.0, 0.0, 0.0, 0.0, 0.0, 0.0, 0.0, 0.0, 0.0, 0.0, 0.0, 0.0, 0.0, 0.0, 0.0, 0.0, 0.0, 0.0, 0.0, 0.0, 0.0, 0.0, 0.7491, 0.0, 0.9392, 0.0, 0.9392, 0.002472, 0.7491, 0.002472, 0.0, 0.0, 0.0, 0.0, 0.0, 0.0, 0.0, 0.0, 0.0, 0.0, 0.0, 0.0, 0.0, 0.0, 0.0, 0.0, 0.0, 0.0, 0.0, 0.0, 0.0, 0.0, 0.0, 0.0, 0.0, 0.0, 0.0, 0.0, 0.0, 0.0, 0.0, 0.0, 0.0, 0.0, 0.0, 0.0, 0.0, 0.0, 0.0, 0.0, 0.0, 0.0, 0.0, 0.0, 0.0, 0.0, 0.0, 0.0, 0.0, 0.0, 0.0, 0.0, 0.0, 0.0, 0.0, 0.0, 0.0, 0.0, 0.0, 0.0, 0.0, 0.0, 0.0, 0.0, 0.0, 0.0, 0.0, 0.0, 0.0, 0.0, 0.0, 0.0, 0.0, 0.0, 0.0, 0.0, 0.0, 0.0, 0.0, 0.0, 0.0, 0.0, 0.0, 0.0, 0.0, 0.0, 0.0, 0.0, 0.0, 0.0, 0.0, 0.0, 0.0, 0.0, 0.0, 0.0, 0.0, 0.0, 0.0, 0.0, 0.0, 0.0, 0.0, 0.0, 0.0, 0.0, 0.0, 0.0, 0.0, 0.0, 0.0, 0.0, 0.0, 0.0, 0.0, 0.0, 0.0, 0.0, 0.0, 0.0, 0.0, 0.0, 0.0, 0.0, 0.0, 0.0, 0.0, 0.0, 0.0, 0.0, 0.0, 0.0, 0.0, 0.0, 0.0, 0.0, 0.0, 0.0, 0.0, 0.0, 0.0, 0.0, 0.0, 0.0, 0.0, 0.0, 0.0, 0.0, 0.0, 0.0, 0.0, 0.0, 0.0, 0.0, 0.0, 0.0, 0.0, 0.0, 0.0, 0.0, 0.0, 0.0, 0.0, 0.0, 0.0, 0.0, 0.0, 0.0, 0.0, 0.0, 0.0, 0.0, 0.0, 0.0, 0.0, 0.0, 0.0, 0.0, 0.0, 0.0, 0.0, 0.0, 0.0, 0.0, 0.0, 0.0, 0.0, 0.0, 0.0, 0.0, 0.0, 0.0, 0.0, 0.0, 0.0, 0.0, 0.0, 0.0, 0.0, 0.0, 0.0, 0.0, 0.0, 0.0, 0.0, 0.0, 0.0, 0.0, 0.0, 0.0, 0.0, 0.0, 0.0, 0.0, 0.0, 0.0, 0.0, 0.0, 0.0, 0.0, 0.0, 0.0, 0.0, 0.0, 0.0, 0.0, 0.0, 0.0, 0.0, 0.0, 0.0, 0.0, 0.0, 0.0, 0.0, 0.0, 0.0, 0.0, 0.0, 0.0, 0.0, 0.0, 0.0, 0.0, 0.0, 0.0, 0.0, 0.0, 0.0, 0.0, 0.0, 0.0, 0.0, 0.0, 0.0, 0.0, 0.0, 0.0, 0.0, 0.0, 0.0, 0.0, 0.0, 0.0, 0.0, 0.0, 0.0, 0.0, 0.0, 0.0, 0.0, 0.0, 0.0, 0.0, 0.0, 0.0, 0.0, 0.0, 0.0, 0.0, 0.0, 0.0, 0.0, 0.0, 0.0, 0.0, 0.0, 0.0, 0.0, 0.0, 0.0, 0.0, 0.0, 0.0, 0.0, 0.0, 0.0, 0.0, 0.0, 0.0, 0.0, 0.0, 0.0, 0.0, 0.0, 0.0, 0.0, 0.0, 0.0, 0.0, 0.0, 0.0, 0.0, 0.0, 0.0, 0.0, 0.0, 0.0, 0.0, 0.0, 0.0, 0.0, 0.0, 0.0, 0.0, 0.0, 0.0, 0.0, 0.0, 0.0, 0.0, 0.0, 0.0, 0.0, 0.0, 0.0, 0.0, 0.0, 0.0, 0.0, 0.0, 0.0, 0.0, 0.0, 0.0, 0.0, 0.0, 0.0, 0.0, 0.0, 0.0, 0.0, 0.0, 0.0, 0.0, 0.0, 0.0, 0.0, 0.0, 0.0, 0.0, 0.0, 0.0, 0.0, 0.0, 0.0, 0.0, 0.0, 0.0, 0.0, 0.0, 0.0, 0.0, 0.0, 0.0, 0.0, 0.0, 0.0, 0.0, 0.0, 0.0, 0.0, 0.0, 0.0, 0.0, 0.0, 0.0, 0.0, 0.0, 0.0, 0.0, 0.0, 0.0, 0.0, 0.0, 0.0, 0.0, 0.0, 0.0, 0.0, 0.0, 0.0, 0.0, 0.0, 0.0, 0.0, 0.0, 0.0, 0.0, 0.0, 0.0, 0.0, 0.0, 0.0, 0.0, 0.0, 0.0, 0.0, 0.0, 0.0, 0.0, 0.0, 0.0, 0.0, 0.0, 0.0, 0.0, 0.0, 0.0, 0.0, 0.0, 0.0, 0.0, 0.0, 0.0, 0.0, 0.0, 0.0, 0.0, 0.0, 0.0, 0.0, 0.0, 0.0, 0.0, 0.0, 0.0, 0.0, 0.0, 0.0, 0.0, 0.0, 0.0, 0.0, 0.0, 0.0, 0.0, 0.0, 0.0, 0.0, 0.0, 0.0, 0.0, 0.0, 0.0, 0.0, 0.0, 0.0, 0.0, 0.0, 0.0, 0.0, 0.0, 0.0, 0.0, 0.0, 0.0, 0.0, 0.0, 0.0, 0.0, 0.0, 0.0, 0.0, 0.0, 0.0, 0.0, 0.0, 0.0, 0.0, 0.0, 0.0, 0.0, 0.0, 0.0, 0.0, 0.0, 0.0, 0.0, 0.0, 0.0, 0.0, 0.0, 0.0, 0.0, 0.0, 0.0, 0.0, 0.0, 0.0, 0.0, 0.0, 0.0, 0.0, 0.0, 0.0, 0.0, 0.0, 0.0, 0.0, 0.0, 0.0, 0.0, 0.0, 0.0, 0.0, 0.0, 0.0, 0.0, 0.0, 0.0, 0.0, 0.0, 0.0, 0.0, 0.0, 0.0, 0.0, 0.0, 0.0, 0.0, 0.0, 0.0, 0.0, 0.0, 0.0, 0.0, 0.0, 0.0, 0.0, 0.0, 0.0, 0.0, 0.0, 0.0, 0.0, 0.0, 0.0, 0.0, 0.0, 0.0, 0.0, 0.0, 0.0, 0.0, 0.0, 0.0, 0.0, 0.0, 0.0, 0.0, 0.0, 0.0, 0.0, 0.0, 0.0, 0.0, 0.0, 0.0, 0.0, 0.0, 0.0, 0.0, 0.0, 0.0, 0.0, 0.0, 0.0, 0.0, 0.0, 0.0, 0.0, 0.0, 0.0, 0.0, 0.0, 0.0, 0.0, 0.0, 0.0, 0.0, 0.0, 0.0, 0.0, 0.0, 0.0, 0.0, 0.0, 0.0, 0.0, 0.0, 0.0, 0.0, 0.0, 0.0, 0.0, 0.0, 0.0, 0.0, 0.0, 0.0, 0.0, 0.0, 0.0, 0.0, 0.0, 0.0, 0.0, 0.0, 0.0, 0.0, 0.0, 0.0, 0.0, 0.0, 0.0, 0.0, 0.0, 0.0, 0.0, 0.0, 0.0, 0.0, 0.0, 0.0, 0.0, 0.0, 0.0, 0.0, 0.0, 0.0, 0.0, 0.0, 0.0, 0.0, 0.0, 0.0, 0.0, 0.0, 0.0, 0.0, 0.0, 0.0, 0.0, 0.9392, 0.002472, 0.0, 0.0, 0.0, 0.0, 0.0, 0.0, 0.0, 0.0, 0.0, 0.0, 0.0, 0.0, 0.0, 0.0, 0.0, 0.0, 0.0, 0.0, 0.0, 0.0, 0.0, 0.0, 0.0, 0.0, 0.0, 0.0, 0.0, 0.0, 0.0, 0.0, 0.0, 0.0, 0.0, 0.0, 0.0, 0.0, 0.0, 0.0, 0.0, 0.0, 0.0, 0.0, 0.0, 0.0, 0.0, 0.0, 0.0, 0.0, 0.0, 0.0, 0.0, 0.0, 0.0, 0.0, 0.0, 0.0, 0.0, 0.0, 0.0, 0.0, 0.0, 0.0, 0.0, 0.0, 0.0, 0.0, 0.0, 0.0, 0.0, 0.0, 0.0, 0.0, 0.0, 0.0, 0.0, 0.0, 0.0, 0.0, 0.0, 0.0, 0.0, 0.0, 0.0, 0.0, 0.0, 0.0, 0.0, 0.0, 0.0, 0.0, 0.0, 0.0, 0.0, 0.0, 0.0, 0.0, 0.0, 0.0, 0.0, 0.0, 0.0, 0.0, 0.0, 0.0, 0.0, 0.0, 0.0, 0.0, 0.0, 0.0, 0.0, 0.0, 0.0, 0.0, 0.0, 0.0, 0.0, 0.0, 0.0, 0.0, 0.0, 0.0, 0.0, 0.0, 0.0, 0.0, 0.0, 0.0, 0.0, 0.0, 0.0, 0.0, 0.0, 0.0, 0.0, 0.0, 0.0, 0.0, 0.0, 0.0, 0.0, 0.0, 0.0, 0.0, 0.0, 0.0, 0.0, 0.0, 0.0, 0.0, 0.0, 0.0, 0.0, 0.0, 0.0, 0.0, 0.0, 0.0, 0.0, 0.0, 0.0, 0.0, 0.0, 0.0, 0.0, 0.0, 0.0, 0.0, 0.0, 0.0, 0.0, 0.0, 0.0, 0.0, 0.0, 0.0, 0.0, 0.0, 0.0, 0.0, 0.0, 0.0, 0.0, 0.0, 0.0, 0.0, 0.0, 0.0, 0.0, 0.0, 0.0, 0.0, 0.0, 0.0, 0.0, 0.0, 0.0, 0.0, 0.0, 0.0, 0.0, 0.0, 0.0, 0.0, 0.0, 0.0, 0.0, 0.0, 0.0, 0.0, 0.0, 0.0, 0.0, 0.0, 0.0, 0.0, 0.0, 0.0, 0.0, 0.0, 0.0, 0.0, 0.0, 0.0, 0.0, 0.0, 0.0, 0.0, 0.0, 0.0, 0.0, 0.0, 0.0, 0.0, 0.0, 0.0, 0.0, 0.0, 0.0, 0.0, 0.0, 0.0, 0.0, 0.0, 0.0, 0.0, 0.0, 0.0, 0.0, 0.0, 0.0, 0.0, 0.0, 0.0, 0.0, 0.0, 0.0, 0.0, 0.0, 0.0, 0.0, 0.0, 0.0, 0.0, 0.0, 0.0, 0.0, 0.0, 0.0, 0.0, 0.0, 0.0, 0.0, 0.0, 0.0, 0.0, 0.0, 0.0, 0.0, 0.0, 0.0, 0.0, 0.0, 0.0, 0.0, 0.0, 0.0, 0.0, 0.0, 0.0, 0.0, 0.0, 0.0, 0.0, 0.0, 0.0, 0.0, 0.0, 0.0, 0.0, 0.0, 0.0, 0.0, 0.0, 0.0, 0.0, 0.0, 0.0, 0.0, 0.0, 0.0, 0.0, 0.0, 0.0, 0.0, 0.0, 0.0, 0.0, 0.0, 0.0, 0.0, 0.0, 0.0, 0.0, 0.0, 0.0, 0.0, 0.0, 0.0, 0.0, 0.0, 0.0, 0.0, 0.0, 0.0, 0.0, 0.0, 0.0, 0.0, 0.0, 0.0, 0.0, 0.0, 0.0, 0.0, 0.0, 0.0, 0.0, 0.0, 0.0, 0.0, 0.0, 0.0, 0.0, 0.0, 0.0, 0.0, 0.0])
me_cube_011.use_remesh_preserve_volume = False
me_cube_011.use_remesh_preserve_attributes = False
me_cube_011.use_mirror_vertex_groups = False
me_cube_011.update()
me_cube_003 = bpy.data.meshes.new('Cube.003')
me_cube_003.from_pydata([(1.25, 2.8, 1.0), (1.25, 2.9, 1.0), (-1.5, -1.5, 1.0), (-1.25, 2.9, 1.0), (-1.75, 3.5, 5.95), (-1.25, 2.8, 1.0), (1.75, 3.5, 5.95), (1.5, -1.5, 1.0), (1.75, 3.5, 1.0), (3.5, 1.5, 1.0), (3.5, -3.5, -1.0), (3.5, -1.5, -1.0), (3.5, 3.5, 1.0), (1.5, 1.5, 1.0), (-1.5, -1.5, -11.0), (-1.5, -3.5, -11.0), (1.5, -1.5, -9.0), (1.5, -3.5, -9.0), (-3.5, -1.5, -11.0), (-3.5, -3.5, -11.0), (-1.5, 1.5, -13.0), (-3.5, 1.5, -13.0), (-1.5, 3.5, -13.0), (-3.5, 3.5, -13.0), (1.5, 1.5, -15.0), (1.5, 3.5, -15.0), (3.5, 1.5, -15.0), (3.5, 3.5, -15.0), (3.5, -1.5, -17.0), (1.5, -3.5, -17.0), (3.5, -3.5, -17.0), (-1.5, -1.5, -5.5), (-1.5, -3.5, -5.5), (-3.5, -1.5, -5.5), (-3.5, -3.5, -5.5), (-1.5, 1.5, -7.5), (-3.5, 1.5, -7.5), (-1.5, 3.5, -7.5), (-3.5, 3.5, -7.5), (1.5, 1.5, -9.5), (1.5, 3.5, -9.5), (3.5, 1.5, -9.5), (3.5, 3.5, -9.5), (3.5, -1.5, -11.5), (3.5, -3.5, -11.5), (-1.5, -1.5, -3.0), (-1.5, -3.5, -3.0), (1.5, -1.5, -1.0), (1.5, -3.5, -1.0), (-3.5, -1.5, -3.0), (-3.5, -3.5, -3.0), (-1.5, 1.5, -5.0), (-3.5, 1.5, -5.0), (-1.5, 3.5, -5.0), (-3.5, 3.5, -5.0), (1.5, 1.5, -7.0), (1.5, 3.5, -7.0), (3.5, 1.5, -7.0), (3.5, 3.5, -7.0), (3.5, -1.5, -9.0), (3.5, -3.5, -9.0), (3.5, 2.8, 1.0), (1.75, 2.8, 1.0), (-1.5, 1.5, 0.5), (-3.5, 1.5, 0.5), (-1.5, 3.5, 0.5), (-3.5, 3.5, 0.5), (1.5, 1.5, -1.5), (1.5, 3.5, -1.5), (3.5, 1.5, -1.5), (3.5, 3.5, -1.5), (1.5, -1.5, -3.5), (3.5, -1.5, -3.5), (1.5, -3.5, -3.5), (3.5, -3.5, -3.5), (-1.75, 3.5, 1.0), (-3.5, 1.5, 1.0), (-3.5, 3.5, 1.0), (-1.5, 1.5, 1.0), (-3.5, 2.8, 1.0), (-1.75, 2.8, 1.0), (-3.5, -1.5, 6.5), (-3.5, -3.5, 6.5), (-1.5, -3.5, 6.5), (-3.5, 1.5, 6.5), (-3.5, 2.8, 6.5), (-3.5, 3.5, 6.5), (1.5, -3.5, 6.5), (3.5, -3.5, 6.5), (3.5, 1.5, 6.5), (3.5, 2.8, 6.5), (3.5, -1.5, 6.5), (3.5, 3.5, 6.5), (-1.5, -1.5, -19.0), (-1.5, -3.5, -19.0), (1.5, -1.5, -17.0), (-3.5, -1.5, -19.0), (-3.5, -3.5, -19.0), (-1.5, 1.5, -21.0), (-3.5, 1.5, -21.0), (-1.5, 3.5, -21.0), (-3.5, 3.5, -21.0), (1.5, 1.5, -23.0), (1.5, 3.5, -23.0), (3.5, 1.5, -23.0), (3.5, 3.5, -23.0), (1.5, -1.5, -25.0), (3.5, -1.5, -25.0), (1.5, -3.5, -25.0), (3.5, -3.5, -25.0), (-1.5, -1.5, -13.5), (-1.5, -3.5, -13.5), (-3.5, -1.5, -13.5), (-3.5, -3.5, -13.5), (-1.5, 1.5, -15.5), (-3.5, 1.5, -15.5), (-1.5, 3.5, -15.5), (-3.5, 3.5, -15.5), (1.5, 1.5, -17.5), (1.5, 3.5, -17.5), (3.5, 1.5, -17.5), (3.5, 3.5, -17.5), (3.5, -1.5, -19.5), (1.5, -3.5, -19.5), (3.5, -3.5, -19.5), (1.5, -1.5, -11.5), (1.5, -3.5, -11.5), (-1.5, -1.5, -27.0), (-1.5, -3.5, -27.0), (-3.5, -1.5, -27.0), (-3.5, -3.5, -27.0), (-1.5, 1.5, -29.0), (-3.5, 1.5, -29.0), (-1.5, 3.5, -29.0), (-3.5, 3.5, -29.0), (1.5, 1.5, -31.0), (1.5, 3.5, -31.0), (3.5, 1.5, -31.0), (3.5, 3.5, -31.0), (3.5, -1.5, -33.0), (3.5, -3.5, -33.0), (-1.5, -1.5, -21.5), (-1.5, -3.5, -21.5), (-3.5, -1.5, -21.5), (-3.5, -3.5, -21.5), (-1.5, 1.5, -23.5), (-3.5, 1.5, -23.5), (-1.5, 3.5, -23.5), (-3.5, 3.5, -23.5), (1.5, 1.5, -25.5), (1.5, 3.5, -25.5), (3.5, 1.5, -25.5), (3.5, 3.5, -25.5), (3.5, -1.5, -27.5), (3.5, -3.5, -27.5), (1.5, -1.5, -19.5), (-1.5, -1.5, -35.0), (-1.5, -3.5, -35.0), (1.5, -1.5, -33.0), (1.5, -3.5, -33.0), (-3.5, -1.5, -35.0), (-3.5, -3.5, -35.0), (-1.5, 1.5, -37.0), (-3.5, 1.5, -37.0), (-1.5, 3.5, -37.0), (-3.5, 3.5, -37.0), (1.5, 1.5, -39.0), (1.5, 3.5, -39.0), (3.5, 1.5, -39.0), (3.5, 3.5, -39.0), (-1.5, -1.5, -29.5), (-1.5, -3.5, -29.5), (-3.5, -1.5, -29.5), (-3.5, -3.5, -29.5), (-1.5, 1.5, -31.5), (-3.5, 1.5, -31.5), (-1.5, 3.5, -31.5), (-3.5, 3.5, -31.5), (1.5, 1.5, -33.5), (1.5, 3.5, -33.5), (3.5, 1.5, -33.5), (3.5, 3.5, -33.5), (1.5, -1.5, -27.5), (1.5, -3.5, -27.5)], [], [(78, 13, 0, 5), (75, 4, 86, 77), (77, 86, 85, 79), (14, 15, 17, 16), (15, 14, 18, 19), (18, 14, 20, 21), (21, 20, 22, 23), (22, 20, 24, 25), (25, 24, 26, 27), (18, 21, 36, 33), (28, 30, 44, 43), (27, 26, 41, 42), (20, 14, 31, 35), (25, 27, 42, 40), (23, 22, 37, 38), (21, 23, 38, 36), (19, 18, 33, 34), (15, 19, 34, 32), (26, 28, 43, 41), (22, 25, 40, 37), (24, 20, 35, 39), (41, 39, 40, 42), (40, 39, 35, 37), (37, 35, 36, 38), (36, 35, 31, 33), (33, 31, 32, 34), (45, 46, 48, 47), (46, 45, 49, 50), (49, 45, 51, 52), (52, 51, 53, 54), (53, 51, 55, 56), (56, 55, 57, 58), (1, 3, 5, 0), (59, 60, 74, 72), (58, 57, 69, 70), (13, 62, 0), (56, 58, 70, 68), (54, 53, 65, 66), (52, 54, 66, 64), (50, 49, 81, 82), (46, 50, 82, 83), (57, 59, 72, 69), (47, 48, 10, 11), (53, 56, 68, 65), (78, 80, 79, 76), (75, 77, 79, 80), (55, 51, 63, 67), (73, 71, 72, 74), (72, 71, 67, 69), (69, 67, 68, 70), (68, 67, 63, 65), (65, 63, 64, 66), (8, 62, 61, 12), (13, 9, 61, 62), (78, 5, 80), (183, 182, 153, 154), (47, 11, 9, 13), (79, 85, 84, 76), (17, 15, 32, 73), (14, 16, 71, 31), (71, 73, 32, 31), (57, 55, 16, 59), (59, 16, 17, 60), (16, 55, 67, 71), (60, 17, 73, 74), (7, 47, 13), (7, 2, 45, 47), (7, 13, 78, 2), (45, 2, 78, 63, 51), (63, 78, 76, 64), (9, 11, 91, 89), (10, 48, 87, 88), (61, 9, 89, 90), (11, 10, 88, 91), (12, 61, 90, 92), (49, 52, 64, 76, 84, 81), (92, 86, 4, 6), (48, 46, 83, 87), (8, 12, 92, 6), (140, 159, 183, 154), (158, 135, 149, 182), (139, 158, 159, 140), (137, 135, 158, 139), (127, 128, 108, 106), (29, 94, 111, 126), (122, 155, 118, 120), (123, 155, 122, 124), (106, 102, 118, 155), (93, 94, 29, 95), (43, 125, 39, 41), (126, 125, 43, 44), (30, 29, 126, 44), (95, 24, 39, 125), (28, 95, 29, 30), (26, 24, 95, 28), (94, 93, 96, 97), (96, 93, 98, 99), (99, 98, 100, 101), (100, 98, 102, 103), (103, 102, 104, 105), (104, 102, 106, 107), (107, 106, 108, 109), (96, 99, 115, 112), (107, 109, 124, 122), (105, 104, 120, 121), (98, 93, 110, 114), (103, 105, 121, 119), (101, 100, 116, 117), (99, 101, 117, 115), (97, 96, 112, 113), (94, 97, 113, 111), (104, 107, 122, 120), (100, 103, 119, 116), (109, 108, 123, 124), (102, 98, 114, 118), (120, 118, 119, 121), (119, 118, 114, 116), (116, 114, 115, 117), (115, 114, 110, 112), (112, 110, 111, 113), (93, 95, 125, 110), (125, 126, 111, 110), (128, 127, 129, 130), (129, 127, 131, 132), (132, 131, 133, 134), (133, 131, 135, 136), (136, 135, 137, 138), (129, 132, 146, 143), (139, 140, 154, 153), (138, 137, 151, 152), (131, 127, 141, 145), (136, 138, 152, 150), (134, 133, 147, 148), (132, 134, 148, 146), (130, 129, 143, 144), (128, 130, 144, 142), (137, 139, 153, 151), (133, 136, 150, 147), (135, 131, 145, 149), (151, 149, 150, 152), (150, 149, 145, 147), (147, 145, 146, 148), (146, 145, 141, 143), (143, 141, 142, 144), (81, 84, 85, 86, 92, 90, 89, 91, 88, 87, 83, 82), (156, 157, 159, 158), (157, 156, 160, 161), (160, 156, 162, 163), (163, 162, 164, 165), (164, 162, 166, 167), (167, 166, 168, 169), (160, 163, 175, 172), (169, 168, 180, 181), (162, 156, 170, 174), (167, 169, 181, 179), (165, 164, 176, 177), (163, 165, 177, 175), (161, 160, 172, 173), (157, 161, 173, 171), (164, 167, 179, 176), (166, 162, 174, 178), (180, 178, 179, 181), (179, 178, 174, 176), (176, 174, 175, 177), (175, 174, 170, 172), (172, 170, 171, 173), (159, 157, 171, 183), (156, 158, 182, 170), (182, 183, 171, 170), (153, 182, 149, 151), (108, 128, 142, 123), (127, 106, 155, 141), (155, 123, 142, 141)])
_uv = me_cube_003.uv_layers.new(name='UVMap')
_uv.uv.foreach_set('vector', [0.0, 0.0, 0.0, 0.0, 0.0, 0.0, 0.9392, 0.002472, 0.0, 0.0, 0.0, 0.0, 0.0, 0.0, 0.0, 0.0, 0.0, 0.0, 0.0, 0.0, 0.0, 0.0, 0.0, 0.0, 0.0, 0.0, 0.0, 0.0, 0.0, 0.0, 0.0, 0.0, 0.0, 0.0, 0.0, 0.0, 0.0, 0.0, 0.0, 0.0, 0.0, 0.0, 0.0, 0.0, 0.0, 0.0, 0.0, 0.0, 0.0, 0.0, 0.0, 0.0, 0.0, 0.0, 0.0, 0.0, 0.0, 0.0, 0.0, 0.0, 0.0, 0.0, 0.0, 0.0, 0.0, 0.0, 0.0, 0.0, 0.0, 0.0, 0.0, 0.0, 0.0, 0.0, 0.0, 0.0, 0.0, 0.0, 0.0, 0.0, 0.0, 0.0, 0.0, 0.0, 0.0, 0.0, 0.0, 0.0, 0.0, 0.0, 0.0, 0.0, 0.0, 0.0, 0.0, 0.0, 0.0, 0.0, 0.0, 0.0, 0.0, 0.0, 0.0, 0.0, 0.0, 0.0, 0.0, 0.0, 0.0, 0.0, 0.0, 0.0, 0.0, 0.0, 0.0, 0.0, 0.0, 0.0, 0.0, 0.0, 0.0, 0.0, 0.0, 0.0, 0.0, 0.0, 0.0, 0.0, 0.0, 0.0, 0.0, 0.0, 0.0, 0.0, 0.0, 0.0, 0.0, 0.0, 0.0, 0.0, 0.0, 0.0, 0.0, 0.0, 0.0, 0.0, 0.0, 0.0, 0.0, 0.0, 0.0, 0.0, 0.0, 0.0, 0.0, 0.0, 0.0, 0.0, 0.0, 0.0, 0.0, 0.0, 0.0, 0.0, 0.0, 0.0, 0.0, 0.0, 0.0, 0.0, 0.0, 0.0, 0.0, 0.0, 0.0, 0.0, 0.0, 0.0, 0.0, 0.0, 0.0, 0.0, 0.0, 0.0, 0.0, 0.0, 0.0, 0.0, 0.0, 0.0, 0.0, 0.0, 0.0, 0.0, 0.0, 0.0, 0.0, 0.0, 0.0, 0.0, 0.0, 0.0, 0.0, 0.0, 0.0, 0.0, 0.0, 0.0, 0.0, 0.0, 0.0, 0.0, 0.0, 0.0, 0.0, 0.0, 0.0, 0.0, 0.0, 0.0, 0.0, 0.0, 0.0, 0.0, 0.0, 0.0, 0.0, 0.0, 0.0, 0.0, 0.0, 0.0, 0.0, 0.0, 0.0, 0.0, 0.0, 0.0, 0.0, 0.0, 0.0, 0.0, 0.0, 0.0, 0.0, 0.0, 0.0, 0.0, 0.0, 0.0, 0.0, 0.0, 0.0, 0.0, 0.0, 0.0, 0.7491, 0.0, 0.9392, 0.0, 0.9392, 0.002472, 0.7491, 0.002472, 0.0, 0.0, 0.0, 0.0, 0.0, 0.0, 0.0, 0.0, 0.0, 0.0, 0.0, 0.0, 0.0, 0.0, 0.0, 0.0, 0.0, 0.0, 0.0, 0.0, 0.0, 0.0, 0.0, 0.0, 0.0, 0.0, 0.0, 0.0, 0.0, 0.0, 0.0, 0.0, 0.0, 0.0, 0.0, 0.0, 0.0, 0.0, 0.0, 0.0, 0.0, 0.0, 0.0, 0.0, 0.0, 0.0, 0.0, 0.0, 0.0, 0.0, 0.0, 0.0, 0.0, 0.0, 0.0, 0.0, 0.0, 0.0, 0.0, 0.0, 0.0, 0.0, 0.0, 0.0, 0.0, 0.0, 0.0, 0.0, 0.0, 0.0, 0.0, 0.0, 0.0, 0.0, 0.0, 0.0, 0.0, 0.0, 0.0, 0.0, 0.0, 0.0, 0.0, 0.0, 0.0, 0.0, 0.0, 0.0, 0.0, 0.0, 0.0, 0.0, 0.0, 0.0, 0.0, 0.0, 0.0, 0.0, 0.0, 0.0, 0.0, 0.0, 0.0, 0.0, 0.0, 0.0, 0.0, 0.0, 0.0, 0.0, 0.0, 0.0, 0.0, 0.0, 0.0, 0.0, 0.0, 0.0, 0.0, 0.0, 0.0, 0.0, 0.0, 0.0, 0.0, 0.0, 0.0, 0.0, 0.0, 0.0, 0.0, 0.0, 0.0, 0.0, 0.0, 0.0, 0.0, 0.0, 0.0, 0.0, 0.0, 0.0, 0.0, 0.0, 0.0, 0.0, 0.0, 0.0, 0.0, 0.0, 0.0, 0.0, 0.0, 0.0, 0.0, 0.0, 0.0, 0.0, 0.0, 0.0, 0.0, 0.0, 0.0, 0.0, 0.0, 0.0, 0.0, 0.0, 0.0, 0.0, 0.0, 0.0, 0.0, 0.0, 0.0, 0.0, 0.0, 0.0, 0.0, 0.0, 0.0, 0.0, 0.0, 0.0, 0.0, 0.0, 0.0, 0.0, 0.0, 0.0, 0.0, 0.0, 0.0, 0.0, 0.0, 0.0, 0.0, 0.0, 0.0, 0.0, 0.0, 0.0, 0.0, 0.0, 0.0, 0.0, 0.0, 0.0, 0.0, 0.0, 0.0, 0.0, 0.0, 0.0, 0.0, 0.0, 0.0, 0.0, 0.0, 0.0, 0.0, 0.0, 0.0, 0.0, 0.0, 0.0, 0.0, 0.0, 0.0, 0.0, 0.0, 0.0, 0.0, 0.0, 0.0, 0.0, 0.0, 0.0, 0.0, 0.0, 0.0, 0.0, 0.0, 0.0, 0.0, 0.0, 0.0, 0.0, 0.0, 0.0, 0.0, 0.0, 0.0, 0.0, 0.0, 0.0, 0.0, 0.0, 0.0, 0.0, 0.0, 0.0, 0.0, 0.0, 0.0, 0.0, 0.0, 0.0, 0.0, 0.0, 0.0, 0.0, 0.0, 0.0, 0.0, 0.0, 0.0, 0.0, 0.0, 0.0, 0.0, 0.0, 0.0, 0.0, 0.0, 0.0, 0.0, 0.0, 0.0, 0.0, 0.0, 0.0, 0.0, 0.0, 0.0, 0.0, 0.0, 0.0, 0.0, 0.0, 0.0, 0.0, 0.0, 0.0, 0.0, 0.0, 0.0, 0.0, 0.0, 0.0, 0.0, 0.0, 0.0, 0.0, 0.0, 0.0, 0.0, 0.0, 0.0, 0.0, 0.0, 0.0, 0.0, 0.0, 0.0, 0.0, 0.0, 0.0, 0.0, 0.0, 0.0, 0.0, 0.0, 0.0, 0.0, 0.0, 0.0, 0.0, 0.0, 0.0, 0.0, 0.0, 0.0, 0.0, 0.0, 0.0, 0.0, 0.0, 0.0, 0.0, 0.0, 0.0, 0.0, 0.0, 0.0, 0.0, 0.0, 0.0, 0.0, 0.0, 0.0, 0.0, 0.0, 0.0, 0.0, 0.0, 0.0, 0.0, 0.0, 0.0, 0.0, 0.0, 0.0, 0.0, 0.0, 0.0, 0.0, 0.0, 0.0, 0.0, 0.0, 0.0, 0.0, 0.0, 0.0, 0.0, 0.0, 0.0, 0.0, 0.0, 0.0, 0.0, 0.0, 0.0, 0.0, 0.0, 0.0, 0.0, 0.0, 0.0, 0.0, 0.0, 0.0, 0.0, 0.0, 0.0, 0.0, 0.0, 0.0, 0.0, 0.0, 0.0, 0.0, 0.0, 0.0, 0.0, 0.0, 0.0, 0.0, 0.0, 0.0, 0.0, 0.0, 0.0, 0.0, 0.0, 0.0, 0.0, 0.0, 0.0, 0.0, 0.0, 0.0, 0.0, 0.0, 0.0, 0.0, 0.0, 0.0, 0.0, 0.0, 0.0, 0.0, 0.0, 0.0, 0.0, 0.0, 0.0, 0.0, 0.0, 0.0, 0.0, 0.0, 0.0, 0.0, 0.0, 0.0, 0.0, 0.0, 0.0, 0.0, 0.0, 0.0, 0.0, 0.0, 0.0, 0.0, 0.0, 0.0, 0.0, 0.0, 0.0, 0.0, 0.0, 0.0, 0.0, 0.0, 0.0, 0.0, 0.0, 0.0, 0.0, 0.0, 0.0, 0.0, 0.0, 0.0, 0.0, 0.0, 0.0, 0.0, 0.0, 0.0, 0.0, 0.0, 0.0, 0.0, 0.0, 0.0, 0.0, 0.0, 0.0, 0.0, 0.0, 0.0, 0.0, 0.0, 0.0, 0.0, 0.0, 0.0, 0.0, 0.0, 0.0, 0.0, 0.0, 0.0, 0.0, 0.0, 0.0, 0.0, 0.0, 0.0, 0.0, 0.0, 0.0, 0.0, 0.0, 0.0, 0.0, 0.0, 0.0, 0.0, 0.0, 0.0, 0.0, 0.0, 0.0, 0.0, 0.0, 0.0, 0.0, 0.0, 0.0, 0.0, 0.0, 0.0, 0.0, 0.0, 0.0, 0.0, 0.0, 0.0, 0.0, 0.0, 0.0, 0.0, 0.0, 0.0, 0.0, 0.0, 0.0, 0.0, 0.0, 0.0, 0.0, 0.0, 0.0, 0.0, 0.0, 0.0, 0.0, 0.0, 0.0, 0.0, 0.0, 0.0, 0.0, 0.0, 0.0, 0.0, 0.0, 0.0, 0.0, 0.0, 0.0, 0.0, 0.0, 0.0, 0.0, 0.0, 0.0, 0.0, 0.0, 0.0, 0.0, 0.0, 0.0, 0.0, 0.0, 0.0, 0.0, 0.0, 0.0, 0.0, 0.0, 0.0, 0.0, 0.0, 0.0, 0.0, 0.0, 0.0, 0.0, 0.0, 0.0, 0.0, 0.0, 0.0, 0.0, 0.0, 0.0, 0.0, 0.0, 0.0, 0.0, 0.0, 0.0, 0.0, 0.0, 0.0, 0.0, 0.0, 0.0, 0.0, 0.0, 0.0, 0.0, 0.0, 0.0, 0.0, 0.0, 0.0, 0.0, 0.0, 0.0, 0.0, 0.0, 0.0, 0.0, 0.0, 0.0, 0.0, 0.0, 0.0, 0.0, 0.0, 0.0, 0.0, 0.0, 0.0, 0.0, 0.0, 0.0, 0.0, 0.0, 0.0, 0.0, 0.0, 0.0, 0.0, 0.0, 0.0, 0.0, 0.0, 0.0, 0.0, 0.0, 0.0, 0.0, 0.0, 0.0, 0.0, 0.0, 0.0, 0.0, 0.0, 0.0, 0.0, 0.0, 0.0, 0.0, 0.0, 0.0, 0.0, 0.0, 0.0, 0.0, 0.0, 0.0, 0.0, 0.0, 0.0, 0.0, 0.0, 0.0, 0.0, 0.0, 0.0, 0.0, 0.0, 0.0, 0.0, 0.0, 0.0, 0.0, 0.0, 0.0, 0.0, 0.0, 0.0, 0.0, 0.0, 0.0, 0.0, 0.0, 0.0, 0.0, 0.0, 0.0, 0.0, 0.0, 0.0, 0.0, 0.0, 0.0, 0.0, 0.0, 0.0, 0.0, 0.0, 0.0, 0.0, 0.0, 0.0, 0.0, 0.0, 0.0, 0.0, 0.0, 0.0, 0.0, 0.0, 0.0, 0.0, 0.0, 0.0, 0.0, 0.0, 0.0, 0.0, 0.0, 0.0, 0.0, 0.0, 0.0, 0.0, 0.0, 0.0, 0.0, 0.0, 0.0, 0.0, 0.0, 0.0, 0.0, 0.0, 0.0, 0.0, 0.0, 0.0, 0.0, 0.0, 0.0, 0.0, 0.0, 0.0, 0.0, 0.0, 0.0, 0.0, 0.0, 0.0, 0.0, 0.0, 0.0, 0.0, 0.0, 0.0, 0.0, 0.0, 0.0, 0.0, 0.0, 0.0, 0.0, 0.0, 0.0, 0.0, 0.0, 0.0, 0.0, 0.0, 0.0, 0.0, 0.0, 0.0, 0.0, 0.0, 0.0, 0.0, 0.0, 0.0, 0.0, 0.0, 0.0, 0.0, 0.0, 0.0, 0.0, 0.0, 0.0, 0.0, 0.0, 0.0, 0.0, 0.0, 0.0, 0.0, 0.0, 0.0, 0.0, 0.0, 0.0, 0.0, 0.0, 0.0, 0.0, 0.0, 0.0, 0.0, 0.0, 0.0, 0.0, 0.0, 0.0, 0.0, 0.0, 0.0, 0.0, 0.0, 0.0, 0.0, 0.0, 0.0, 0.0, 0.0, 0.0, 0.0, 0.0, 0.0, 0.0, 0.0, 0.0, 0.0, 0.0, 0.0, 0.0, 0.0, 0.0, 0.0, 0.0, 0.0, 0.0, 0.0, 0.0, 0.0, 0.0, 0.0, 0.0, 0.0, 0.0, 0.0, 0.0, 0.0, 0.0, 0.0, 0.0, 0.0, 0.0, 0.0, 0.0, 0.0, 0.0, 0.0, 0.0, 0.0, 0.0, 0.0, 0.0, 0.0, 0.0, 0.0, 0.0, 0.0, 0.0, 0.0, 0.0, 0.0, 0.0, 0.0, 0.0, 0.0, 0.0, 0.0, 0.0, 0.0, 0.0, 0.0, 0.0, 0.0, 0.0, 0.0, 0.0, 0.0, 0.0, 0.0, 0.0, 0.0, 0.0, 0.0, 0.0, 0.0, 0.0, 0.0, 0.0, 0.0, 0.0, 0.0, 0.0, 0.0, 0.0, 0.0, 0.0, 0.0, 0.0, 0.0, 0.0, 0.0, 0.0, 0.0, 0.0, 0.0, 0.0, 0.0, 0.0, 0.0, 0.0, 0.0, 0.0, 0.0, 0.0, 0.0, 0.0, 0.0, 0.0, 0.0, 0.0, 0.0, 0.0, 0.0, 0.0, 0.0, 0.0, 0.0, 0.0, 0.0, 0.0, 0.0, 0.0, 0.0, 0.0, 0.0, 0.0, 0.0, 0.0, 0.0, 0.0, 0.0, 0.0, 0.0, 0.0, 0.0, 0.0, 0.0, 0.0, 0.0, 0.0, 0.0, 0.0, 0.0, 0.0, 0.0, 0.0, 0.0, 0.0, 0.0, 0.0, 0.0, 0.0, 0.0, 0.0, 0.0, 0.0, 0.0, 0.0, 0.0, 0.0, 0.0, 0.0, 0.0, 0.0, 0.0, 0.0, 0.0, 0.0, 0.0, 0.0, 0.0, 0.0, 0.0, 0.0, 0.0, 0.0, 0.0, 0.0, 0.0, 0.0, 0.0, 0.0, 0.0, 0.0, 0.0, 0.0, 0.0, 0.0, 0.0, 0.0, 0.0, 0.0, 0.0, 0.0, 0.0, 0.0, 0.0, 0.0, 0.0, 0.0, 0.0, 0.0, 0.0, 0.0, 0.0, 0.0, 0.0, 0.0, 0.0, 0.0, 0.0, 0.0, 0.0, 0.0, 0.0, 0.0, 0.0, 0.0, 0.0, 0.0, 0.0, 0.0, 0.0, 0.0, 0.0, 0.0, 0.0, 0.0, 0.0, 0.0, 0.0, 0.0, 0.0, 0.0, 0.0, 0.0, 0.0, 0.0, 0.0, 0.0, 0.0, 0.0, 0.0, 0.0, 0.0, 0.0, 0.0, 0.0, 0.0, 0.0, 0.0, 0.0, 0.0, 0.0, 0.0, 0.0, 0.0, 0.0, 0.0, 0.0, 0.0, 0.0, 0.0, 0.0, 0.0, 0.0, 0.0, 0.0])
me_cube_003.use_remesh_preserve_volume = False
me_cube_003.use_remesh_preserve_attributes = False
me_cube_003.use_mirror_vertex_groups = False
me_cube_003.update()
me_cube_016 = bpy.data.meshes.new('Cube.016')
me_cube_016.from_pydata([(1.2, -0.9, -7.879), (0.9, 1.3, -13.88), (0.9, 1.3, -9.821), (1.3, 0.9, -6.679), (1.3, 0.9, -2.621), (-1.3, -0.9, -10.68), (-1.3, 0.9, -11.88), (-1.3, 0.9, -7.821), (-1.3, -0.9, -6.621), (1.3, -0.9, -7.879), (1.3, -0.9, -3.821), (0.9, -1.3, -8.679), (-0.9, -1.3, -9.879), (-0.9, -1.3, -5.821), (0.9, -1.3, -4.621), (-0.9, 1.3, -12.68), (-0.9, 1.3, -8.621), (1.2, 0.9, -6.679), (1.2, 0.9, -2.621), (-1.2, 0.9, -11.88), (-1.2, 0.9, -7.821), (-1.2, -0.9, -6.621), (1.2, -0.9, -3.821), (0.9, -1.2, -8.679), (-0.9, -1.2, -9.879), (-0.9, -1.2, -5.821), (0.9, -1.2, -4.621), (-0.9, 1.2, -12.68), (-0.9, 1.2, -8.621), (-1.2, -0.9, -10.68), (0.9, 1.2, -13.88), (0.9, 1.2, -9.821), (1.2, -0.9, -15.88), (0.9, 1.3, -21.88), (0.9, 1.3, -17.82), (1.3, 0.9, -14.68), (1.3, 0.9, -10.62), (-1.3, -0.9, -18.68), (-1.3, 0.9, -19.88), (-1.3, 0.9, -15.82), (-1.3, -0.9, -14.62), (1.3, -0.9, -15.88), (1.3, -0.9, -11.82), (0.9, -1.3, -16.68), (-0.9, -1.3, -17.88), (-0.9, -1.3, -13.82), (0.9, -1.3, -12.62), (-0.9, 1.3, -20.68), (-0.9, 1.3, -16.62), (1.2, 0.9, -14.68), (1.2, 0.9, -10.62), (-1.2, 0.9, -19.88), (-1.2, 0.9, -15.82), (-1.2, -0.9, -14.62), (1.2, -0.9, -11.82), (0.9, -1.2, -16.68), (-0.9, -1.2, -17.88), (-0.9, -1.2, -13.82), (0.9, -1.2, -12.62), (-0.9, 1.2, -20.68), (-0.9, 1.2, -16.62), (-1.2, -0.9, -18.68), (0.9, 1.2, -21.88), (0.9, 1.2, -17.82), (1.2, -0.9, -23.88), (0.9, 1.3, -29.88), (0.9, 1.3, -25.82), (1.3, 0.9, -22.68), (1.3, 0.9, -18.62), (-1.3, -0.9, -26.68), (-1.3, 0.9, -27.88), (-1.3, 0.9, -23.82), (-1.3, -0.9, -22.62), (1.3, -0.9, -23.88), (1.3, -0.9, -19.82), (0.9, -1.3, -24.68), (-0.9, -1.3, -25.88), (-0.9, -1.3, -21.82), (0.9, -1.3, -20.62), (-0.9, 1.3, -28.68), (-0.9, 1.3, -24.62), (1.2, 0.9, -22.68), (1.2, 0.9, -18.62), (-1.2, 0.9, -27.88), (-1.2, 0.9, -23.82), (-1.2, -0.9, -22.62), (1.2, -0.9, -19.82), (0.9, -1.2, -24.68), (-0.9, -1.2, -25.88), (-0.9, -1.2, -21.82), (0.9, -1.2, -20.62), (-0.9, 1.2, -28.68), (-0.9, 1.2, -24.62), (-1.2, -0.9, -26.68), (0.9, 1.2, -29.88), (0.9, 1.2, -25.82), (1.2, -0.9, -31.88), (0.9, 1.3, -37.88), (0.9, 1.3, -33.82), (1.3, 0.9, -30.68), (1.3, 0.9, -26.62), (-1.3, -0.9, -34.68), (-1.3, 0.9, -35.88), (-1.3, 0.9, -31.82), (-1.3, -0.9, -30.62), (1.3, -0.9, -31.88), (1.3, -0.9, -27.82), (0.9, -1.3, -32.68), (-0.9, -1.3, -33.88), (-0.9, -1.3, -29.82), (0.9, -1.3, -28.62), (-0.9, 1.3, -36.68), (-0.9, 1.3, -32.62), (1.2, 0.9, -30.68), (1.2, 0.9, -26.62), (-1.2, 0.9, -35.88), (-1.2, 0.9, -31.82), (-1.2, -0.9, -30.62), (1.2, -0.9, -27.82), (0.9, -1.2, -32.68), (-0.9, -1.2, -33.88), (-0.9, -1.2, -29.82), (0.9, -1.2, -28.62), (-0.9, 1.2, -36.68), (-0.9, 1.2, -32.62), (-1.2, -0.9, -34.68), (0.9, 1.2, -37.88), (0.9, 1.2, -33.82), (-0.9, -0.9, 0.9), (0.9, -0.9, 0.9), (-0.9, 0.9, 0.9), (0.9, 0.9, 0.9), (0.9, -0.9, 0.8), (-0.9, -0.9, 0.8), (-0.9, 0.9, 0.8), (0.9, 0.9, 0.8)], [], [(17, 0, 22, 18), (3, 4, 10, 9), (24, 25, 26, 23), (12, 11, 14, 13), (1, 15, 16, 2), (28, 27, 30, 31), (20, 21, 29, 19), (6, 5, 8, 7), (49, 32, 54, 50), (35, 36, 42, 41), (56, 57, 58, 55), (44, 43, 46, 45), (33, 47, 48, 34), (60, 59, 62, 63), (52, 53, 61, 51), (38, 37, 40, 39), (81, 64, 86, 82), (67, 68, 74, 73), (88, 89, 90, 87), (76, 75, 78, 77), (65, 79, 80, 66), (92, 91, 94, 95), (84, 85, 93, 83), (70, 69, 72, 71), (113, 96, 118, 114), (99, 100, 106, 105), (120, 121, 122, 119), (108, 107, 110, 109), (97, 111, 112, 98), (124, 123, 126, 127), (116, 117, 125, 115), (102, 101, 104, 103), (131, 130, 128, 129), (135, 132, 133, 134)])
_uv = me_cube_016.uv_layers.new(name='UVMap')
_uv.uv.foreach_set('vector', [0.45, 0.1606, -0.45, -0.4394, -0.45, 1.589, 0.45, 2.189, 0.45, 0.1606, 0.45, 2.189, -0.45, 1.589, -0.45, -0.4394, 0.05, 0.5606, 0.05, 2.589, 0.95, 3.189, 0.95, 1.161, 0.05, 0.5606, 0.95, 1.161, 0.95, 3.189, 0.05, 2.589, 0.95, 0.5606, 0.05, 1.161, 0.05, 3.189, 0.95, 2.589, 0.05, 0.1894, 0.05, -1.839, 0.95, -2.439, 0.95, -0.4106, 0.45, 0.5894, -0.45, 1.189, -0.45, -0.8394, 0.45, -1.439, 0.45, 0.5606, -0.45, 1.161, -0.45, 3.189, 0.45, 2.589, 0.45, 0.1606, -0.45, -0.4394, -0.45, 1.589, 0.45, 2.189, 0.45, 0.1606, 0.45, 2.189, -0.45, 1.589, -0.45, -0.4394, 0.05, 0.5606, 0.05, 2.589, 0.95, 3.189, 0.95, 1.161, 0.05, 0.5606, 0.95, 1.161, 0.95, 3.189, 0.05, 2.589, 0.95, 0.5606, 0.05, 1.161, 0.05, 3.189, 0.95, 2.589, 0.05, 0.1894, 0.05, -1.839, 0.95, -2.439, 0.95, -0.4106, 0.45, 0.5894, -0.45, 1.189, -0.45, -0.8394, 0.45, -1.439, 0.45, 0.5606, -0.45, 1.161, -0.45, 3.189, 0.45, 2.589, 0.45, 0.1606, -0.45, -0.4394, -0.45, 1.589, 0.45, 2.189, 0.45, 0.1606, 0.45, 2.189, -0.45, 1.589, -0.45, -0.4394, 0.05, 0.5606, 0.05, 2.589, 0.95, 3.189, 0.95, 1.161, 0.05, 0.5606, 0.95, 1.161, 0.95, 3.189, 0.05, 2.589, 0.95, 0.5606, 0.05, 1.161, 0.05, 3.189, 0.95, 2.589, 0.05, 0.1894, 0.05, -1.839, 0.95, -2.439, 0.95, -0.4106, 0.45, 0.5894, -0.45, 1.189, -0.45, -0.8394, 0.45, -1.439, 0.45, 0.5606, -0.45, 1.161, -0.45, 3.189, 0.45, 2.589, 0.45, 0.1606, -0.45, -0.4394, -0.45, 1.589, 0.45, 2.189, 0.45, 0.1606, 0.45, 2.189, -0.45, 1.589, -0.45, -0.4394, 0.05, 0.5606, 0.05, 2.589, 0.95, 3.189, 0.95, 1.161, 0.05, 0.5606, 0.95, 1.161, 0.95, 3.189, 0.05, 2.589, 0.95, 0.5606, 0.05, 1.161, 0.05, 3.189, 0.95, 2.589, 0.05, 0.1894, 0.05, -1.839, 0.95, -2.439, 0.95, -0.4106, 0.45, 0.5894, -0.45, 1.189, -0.45, -0.8394, 0.45, -1.439, 0.45, 0.5606, -0.45, 1.161, -0.45, 3.189, 0.45, 2.589, 0.95, 0.45, 0.05, 0.45, 0.05, -0.45, 0.95, -0.45, 0.95, 0.45, 0.95, -0.45, 0.05, -0.45, 0.05, 0.45])
me_cube_016.use_remesh_preserve_volume = False
me_cube_016.use_remesh_preserve_attributes = False
me_cube_016.use_mirror_vertex_groups = False
me_cube_016.update()
me_cube_010 = bpy.data.meshes.new('Cube.010')
me_cube_010.from_pydata([(3.5, 1.5, -7.0), (1.5, 1.5, -7.0), (-1.5, -1.5, -11.0), (1.5, -1.5, -9.0), (-1.5, 1.5, -13.0), (1.5, 1.5, -15.0), (3.5, 1.5, -15.0), (2.0, 1.5, -15.0), (1.5, -2.9, -9.05), (2.9, -2.9, -9.05), (-1.5, -2.1, -11.05), (1.5, -2.1, -9.05), (-1.5, -2.9, -11.05), (-2.9, -1.5, -11.05), (-2.9, -2.9, -11.05), (-2.9, 1.5, -13.05), (2.1, -2.1, -9.05), (-1.5, 3.0, -13.0), (-2.9, 2.9, -13.05), (1.5, 3.0, -15.0), (2.1, -1.5, -9.05), (2.9, 1.5, -15.05), (2.9, 2.9, -15.05), (2.9, -1.5, -9.05), (3.0, 1.5, -7.0), (2.0, 1.5, -7.0), (2.0, 2.0, -15.0), (1.5, 2.0, -15.0), (-2.1, -2.1, -11.05), (-2.1, -1.5, -11.05), (-2.1, 1.5, -13.05), (-2.1, 2.1, -13.05), (-1.5, 2.0, -13.0), (1.5, -3.0, -9.0), (3.0, -3.0, -9.0), (-2.0, 1.5, -13.0), (-2.0, 2.0, -13.0), (-1.5, -3.0, -11.0), (-3.0, -1.5, -11.0), (-3.0, -3.0, -11.0), (-1.5, 2.1, -13.05), (-1.5, -2.0, -11.0), (-2.0, -2.0, -11.0), (-3.0, 1.5, -13.0), (-1.5, 2.9, -13.05), (-3.0, 3.0, -13.0), (-2.0, -1.5, -11.0), (2.0, -1.5, -9.0), (2.0, -2.0, -9.0), (1.5, 2.9, -15.05), (3.0, 1.5, -15.0), (3.0, 3.0, -15.0), (1.5, -2.0, -9.0), (3.0, -1.5, -9.0), (2.9, 1.5, -7.05), (2.1, 1.5, -7.05), (1.5, 2.1, -15.05), (2.1, 2.1, -15.05), (2.1, 1.5, -15.05), (3.5, 1.5, -1.5), (1.5, 1.5, -1.5), (-1.5, -1.5, -5.5), (1.5, -1.5, -3.5), (-1.5, 1.5, -7.5), (1.5, 1.5, -9.5), (3.5, 1.5, -9.5), (1.5, -3.5, -9.0), (3.5, -3.5, -9.0), (-1.5, -3.5, -11.0), (-3.5, -1.5, -11.0), (-3.5, -3.5, -11.0), (-3.5, 1.5, -13.0), (-1.5, 3.5, -13.0), (-3.5, 3.5, -13.0), (1.5, 3.5, -15.0), (3.5, 3.5, -15.0), (3.5, -1.5, -9.0), (1.5, -3.5, -3.5), (3.5, -3.5, -3.5), (-1.5, -3.5, -5.5), (-3.5, -1.5, -5.5), (-3.5, -3.5, -5.5), (-3.5, 1.5, -7.5), (-1.5, 3.5, -7.5), (-3.5, 3.5, -7.5), (1.5, 3.5, -9.5), (3.5, 3.5, -9.5), (3.5, -1.5, -3.5), (1.2, -0.9, -7.879), (1.0, -1.0, -3.768), (1.0, 1.0, -2.434), (1.0, 1.0, -6.732), (1.0, -1.0, -8.066), (-1.5, 1.0, -12.07), (-1.5, -1.0, -10.73), (-1.5, -1.0, -6.434), (-1.5, 1.0, -7.768), (1.5, -1.0, -8.066), (1.5, 1.0, -6.732), (1.5, 1.0, -2.434), (1.5, -1.0, -3.768), (-1.0, -1.5, -10.07), (1.0, -1.5, -8.732), (1.0, -1.5, -4.434), (-1.0, -1.5, -5.768), (1.0, 1.5, -14.07), (-1.0, 1.5, -12.73), (-1.0, 1.5, -8.434), (1.0, 1.5, -9.768), (0.9, 1.3, -13.88), (0.9, 1.3, -9.821), (1.3, 0.9, -6.679), (1.3, 0.9, -2.621), (-1.3, -0.9, -10.68), (-1.3, 0.9, -11.88), (-1.3, 0.9, -7.821), (-1.3, -0.9, -6.621), (1.3, -0.9, -7.879), (1.3, -0.9, -3.821), (0.9, -1.3, -8.679), (-0.9, -1.3, -9.879), (-0.9, -1.3, -5.821), (0.9, -1.3, -4.621), (-0.9, 1.3, -12.68), (-0.9, 1.3, -8.621), (1.0, 1.3, -14.07), (1.0, 1.3, -9.768), (1.3, 1.0, -6.732), (1.3, 1.0, -2.434), (-1.3, -1.0, -10.73), (-1.3, 1.0, -12.07), (-1.3, 1.0, -7.768), (-1.3, -1.0, -6.434), (1.3, -1.0, -8.066), (1.3, -1.0, -3.768), (1.0, -1.3, -8.732), (-1.0, -1.3, -10.07), (-1.0, -1.3, -5.768), (1.0, -1.3, -4.434), (-1.0, 1.3, -12.73), (-1.0, 1.3, -8.434), (1.2, 0.9, -6.679), (1.2, 0.9, -2.621), (-1.2, 0.9, -11.88), (-1.2, 0.9, -7.821), (-1.2, -0.9, -6.621), (1.2, -0.9, -3.821), (0.9, -1.2, -8.679), (-0.9, -1.2, -9.879), (-0.9, -1.2, -5.821), (0.9, -1.2, -4.621), (-0.9, 1.2, -12.68), (-0.9, 1.2, -8.621), (1.2, 1.0, -6.732), (1.2, 1.0, -2.434), (1.2, -1.0, -8.066), (1.2, -1.0, -3.768), (-1.0, 1.0, -12.07), (-1.0, -1.0, -10.73), (-1.0, -1.0, -6.434), (-1.0, 1.0, -7.768), (-1.2, -0.9, -10.68), (-1.2, -1.0, -10.73), (-1.2, 1.0, -12.07), (-1.2, 1.0, -7.768), (-1.2, -1.0, -6.434), (-1.0, -1.0, -10.07), (1.0, -1.0, -8.732), (1.0, -1.0, -4.434), (-1.0, -1.0, -5.768), (1.0, -1.2, -8.732), (-1.0, -1.2, -10.07), (-1.0, -1.2, -5.768), (1.0, -1.2, -4.434), (1.0, 1.0, -14.07), (-1.0, 1.0, -12.73), (-1.0, 1.0, -8.434), (1.0, 1.0, -9.768), (0.9, 1.2, -13.88), (0.9, 1.2, -9.821), (1.0, 1.2, -14.07), (1.0, 1.2, -9.768), (-1.0, 1.2, -12.73), (-1.0, 1.2, -8.434), (1.0, 1.0, -10.43), (1.0, -1.0, -11.77), (-1.0, 1.0, -15.77), (-1.0, -1.0, -14.43), (-1.0, -1.0, -13.77), (1.0, -1.0, -12.43), (1.0, 1.0, -17.77), (-1.0, 1.0, -16.43)], [], [(44, 18, 31, 40), (14, 12, 10, 28), (13, 14, 28, 29), (20, 16, 9, 23), (8, 9, 16, 11), (47, 3, 52, 48), (40, 56, 49, 44), (56, 57, 22, 49), (41, 2, 46, 42), (1, 3, 47, 25), (34, 33, 66, 67), (30, 31, 18, 15), (33, 37, 68, 66), (39, 38, 69, 70), (37, 39, 70, 68), (38, 43, 71, 69), (15, 13, 29, 30), (45, 17, 72, 73), (43, 45, 73, 71), (17, 19, 74, 72), (12, 8, 11, 10), (51, 50, 6, 75), (19, 51, 75, 74), (24, 53, 76, 0), (21, 22, 57, 58), (53, 34, 67, 76), (27, 5, 7, 26), (55, 20, 23, 54), (35, 4, 32, 36), (46, 2, 4, 35), (52, 3, 2, 41), (5, 27, 32, 4), (9, 8, 33, 34), (31, 30, 35, 36), (8, 12, 37, 33), (14, 13, 38, 39), (12, 14, 39, 37), (40, 31, 36, 32), (28, 10, 41, 42), (13, 15, 43, 38), (18, 44, 17, 45), (15, 18, 45, 43), (29, 28, 42, 46), (16, 20, 47, 48), (44, 49, 19, 17), (22, 21, 50, 51), (49, 22, 51, 19), (11, 16, 48, 52), (54, 23, 53, 24), (23, 9, 34, 53), (10, 11, 52, 41), (20, 55, 25, 47), (30, 29, 46, 35), (56, 40, 32, 27), (57, 56, 27, 26), (58, 57, 26, 7), (103, 104, 137, 138), (107, 108, 126, 140), (98, 99, 128, 127), (102, 103, 138, 135), (65, 64, 85, 86), (87, 62, 60, 59), (77, 62, 87, 78), (62, 77, 79, 61), (81, 80, 61, 79), (82, 63, 61, 80), (83, 63, 82, 84), (85, 64, 63, 83), (0, 76, 87, 59), (76, 67, 78, 87), (67, 66, 77, 78), (66, 68, 79, 77), (68, 70, 81, 79), (70, 69, 80, 81), (69, 71, 82, 80), (71, 73, 84, 82), (73, 72, 83, 84), (72, 74, 85, 83), (74, 75, 86, 85), (75, 6, 65, 86), (90, 154, 156, 89), (89, 156, 155, 92), (92, 155, 153, 91), (91, 153, 154, 90), (4, 2, 94, 93), (2, 61, 95, 94), (61, 63, 96, 95), (63, 4, 93, 96), (3, 1, 98, 97), (1, 60, 99, 98), (60, 62, 100, 99), (62, 3, 97, 100), (2, 3, 102, 101), (3, 62, 103, 102), (62, 61, 104, 103), (61, 2, 101, 104), (5, 4, 106, 105), (4, 63, 107, 106), (63, 64, 108, 107), (64, 5, 105, 108), (123, 124, 152, 151), (93, 94, 129, 130), (97, 98, 127, 133), (96, 93, 130, 131), (101, 102, 135, 136), (108, 105, 125, 126), (100, 97, 133, 134), (105, 106, 139, 125), (94, 95, 132, 129), (104, 101, 136, 137), (99, 100, 134, 128), (106, 107, 140, 139), (95, 96, 131, 132), (109, 110, 126, 125), (112, 111, 127, 128), (113, 114, 130, 129), (114, 115, 131, 130), (116, 113, 129, 132), (115, 116, 132, 131), (111, 117, 133, 127), (117, 118, 134, 133), (118, 112, 128, 134), (119, 120, 136, 135), (120, 121, 137, 136), (122, 119, 135, 138), (121, 122, 138, 137), (123, 109, 125, 139), (124, 123, 139, 140), (110, 124, 140, 126), (112, 118, 146, 142), (111, 112, 142, 141), (120, 119, 147, 148), (121, 120, 148, 149), (115, 114, 143, 144), (119, 122, 150, 147), (122, 121, 149, 150), (116, 115, 144, 145), (157, 163, 162, 158), (160, 164, 163, 157), (158, 162, 165, 159), (159, 165, 164, 160), (168, 173, 172, 169), (167, 170, 173, 168), (166, 171, 170, 167), (169, 172, 171, 166), (176, 183, 181, 177), (177, 181, 180, 174), (174, 180, 182, 175), (175, 182, 183, 176), (178, 180, 181, 179), (110, 109, 178, 179), (118, 117, 88, 146), (117, 111, 141, 88), (146, 156, 154, 142), (88, 155, 156, 146), (141, 153, 155, 88), (142, 154, 153, 141), (124, 110, 179, 152), (114, 113, 161, 143), (113, 116, 145, 161), (109, 123, 151, 178), (161, 162, 163, 143), (143, 163, 164, 144), (145, 165, 162, 161), (144, 164, 165, 145), (147, 170, 171, 148), (148, 171, 172, 149), (150, 173, 170, 147), (149, 172, 173, 150), (151, 182, 180, 178), (152, 183, 182, 151), (179, 181, 183, 152), (91, 184, 185, 92), (175, 191, 190, 174), (167, 189, 188, 166), (158, 187, 186, 157)])
_uv = me_cube_010.uv_layers.new(name='UVMap')
_uv.uv.foreach_set('vector', [0.0, 0.0, 0.0, 0.0, 0.0, 0.0, 0.0, 0.0, 0.0, 0.0, 0.0, 0.0, 0.0, 0.0, 0.0, 0.0, 0.0, 0.0, 0.0, 0.0, 0.0, 0.0, 0.0, 0.0, 0.0, 0.0, 0.0, 0.0, 0.0, 0.0, 0.0, 0.0, 0.0, 0.0, 0.0, 0.0, 0.0, 0.0, 0.0, 0.0, 0.0, 0.0, 0.0, 0.0, 0.0, 0.0, 0.0, 0.0, 0.0, 0.0, 0.0, 0.0, 0.0, 0.0, 0.0, 0.0, 0.0, 0.0, 0.0, 0.0, 0.0, 0.0, 0.0, 0.0, 0.0, 0.0, 0.0, 0.0, 0.0, 0.0, 0.0, 0.0, 0.0, 0.0, 0.0, 0.0, 0.0, 0.0, 0.0, 0.0, 0.0, 0.0, 0.0, 0.0, 0.0, 0.0, 0.0, 0.0, 0.0, 0.0, 0.0, 0.0, 0.0, 0.0, 0.0, 0.0, 0.0, 0.0, 0.0, 0.0, 0.0, 0.0, 0.0, 0.0, 0.0, 0.0, 0.0, 0.0, 0.0, 0.0, 0.0, 0.0, 0.0, 0.0, 0.0, 0.0, 0.0, 0.0, 0.0, 0.0, 0.0, 0.0, 0.0, 0.0, 0.0, 0.0, 0.0, 0.0, 0.0, 0.0, 0.0, 0.0, 0.0, 0.0, 0.0, 0.0, 0.0, 0.0, 0.0, 0.0, 0.0, 0.0, 0.0, 0.0, 0.0, 0.0, 0.0, 0.0, 0.0, 0.0, 0.0, 0.0, 0.0, 0.0, 0.0, 0.0, 0.0, 0.0, 0.0, 0.0, 0.0, 0.0, 0.0, 0.0, 0.0, 0.0, 0.0, 0.0, 0.0, 0.0, 0.0, 0.0, 0.0, 0.0, 0.0, 0.0, 0.0, 0.0, 0.0, 0.0, 0.0, 0.0, 0.0, 0.0, 0.0, 0.0, 0.0, 0.0, 0.0, 0.0, 0.0, 0.0, 0.0, 0.0, 0.0, 0.0, 0.0, 0.0, 0.0, 0.0, 0.0, 0.0, 0.0, 0.0, 0.0, 0.0, 0.0, 0.0, 0.0, 0.0, 0.0, 0.0, 0.0, 0.0, 0.0, 0.0, 0.0, 0.0, 0.0, 0.0, 0.0, 0.0, 0.0, 0.0, 0.0, 0.0, 0.0, 0.0, 0.0, 0.0, 0.0, 0.0, 0.0, 0.0, 0.0, 0.0, 0.0, 0.0, 0.0, 0.0, 0.0, 0.0, 0.0, 0.0, 0.0, 0.0, 0.0, 0.0, 0.0, 0.0, 0.0, 0.0, 0.0, 0.0, 0.0, 0.0, 0.0, 0.0, 0.0, 0.0, 0.0, 0.0, 0.0, 0.0, 0.0, 0.0, 0.0, 0.0, 0.0, 0.0, 0.0, 0.0, 0.0, 0.0, 0.0, 0.0, 0.0, 0.0, 0.0, 0.0, 0.0, 0.0, 0.0, 0.0, 0.0, 0.0, 0.0, 0.0, 0.0, 0.0, 0.0, 0.0, 0.0, 0.0, 0.0, 0.0, 0.0, 0.0, 0.0, 0.0, 0.0, 0.0, 0.0, 0.0, 0.0, 0.0, 0.0, 0.0, 0.0, 0.0, 0.0, 0.0, 0.0, 0.0, 0.0, 0.0, 0.0, 0.0, 0.0, 0.0, 0.0, 0.0, 0.0, 0.0, 0.0, 0.0, 0.0, 0.0, 0.0, 0.0, 0.0, 0.0, 0.0, 0.0, 0.0, 0.0, 0.0, 0.0, 0.0, 0.0, 0.0, 0.0, 0.0, 0.0, 0.0, 0.0, 0.0, 0.0, 0.0, 0.0, 0.0, 0.0, 0.0, 0.0, 0.0, 0.0, 0.0, 0.0, 0.0, 0.0, 0.0, 0.0, 0.0, 0.0, 0.0, 0.0, 0.0, 0.0, 0.0, 0.0, 0.0, 0.0, 0.0, 0.0, 0.0, 0.0, 0.0, 0.0, 0.0, 0.0, 0.0, 0.0, 0.0, 0.0, 0.0, 0.0, 0.0, 0.0, 0.0, 0.0, 0.0, 0.0, 0.0, 0.0, 0.0, 0.0, 0.0, 0.0, 0.0, 0.0, 0.0, 0.0, 0.0, 0.0, 0.0, 0.0, 0.0, 0.0, 0.0, 0.0, 0.0, 0.0, 0.0, 0.0, 0.0, 0.0, 0.0, 0.0, 0.0, 0.0, 0.0, 0.0, 0.0, 0.0, 0.0, 0.0, 0.0, 0.0, 0.0, 0.0, 0.0, 0.0, 0.0, 0.0, 0.0, 0.0, 0.0, 0.0, 0.0, 0.0, 0.0, 0.0, 0.0, 0.0, 0.0, 0.0, 0.0, 0.0, 0.0, 0.0, 0.0, 0.0, 0.0, 0.0, 0.0, 0.0, 0.0, 0.0, 0.0, 0.0, 0.0, 0.0, 0.0, 0.0, 0.0, 0.0, 0.0, 0.0, 0.0, 0.0, 0.0, 0.0, 0.0, 0.0, 0.0, 0.0, 0.0, 0.0, 0.0, 0.0, 0.0, 0.0, 0.0, 0.0, 0.0, 0.0, 0.0, 0.0, 0.0, 0.0, 0.0, 0.0, 0.0, 0.0, 0.0, 0.0, 0.0, 0.0, 0.0, 0.0, 0.0, 0.0, 0.0, 0.0, 0.0, 0.0, 0.0, 0.0, 0.0, 0.0, 0.0, 0.0, 0.0, 0.0, 0.0, 0.0, 0.0, 0.0, 0.0, 0.0, 0.0, 0.0, 0.0, 0.0, 0.0, 0.0, 0.0, 0.0, 0.0, 0.0, 0.0, 0.0, 0.0, 0.0, 0.0, 0.0, 0.0, 0.0, 0.0, 0.0, 0.0, 0.0, 0.0, 0.0, 0.0, 0.0, 0.0, 0.0, 0.0, 0.0, 0.0, 0.0, 0.0, 0.0, 0.0, 0.0, 0.0, 0.0, 0.0, 0.0, 0.0, 0.0, 0.0, 0.0, 0.0, 0.0, 0.0, 0.0, 0.0, 0.0, 0.0, 0.0, 0.0, 0.0, 0.0, 0.0, 0.0, 0.0, 0.0, 0.0, 0.0, 0.0, 0.0, 0.0, 0.0, 0.0, 0.0, 0.0, 0.0, 0.0, 0.0, 0.0, 0.0, 0.0, 0.0, 0.0, 0.0, 0.0, 0.0, 0.0, 0.0, 0.0, 0.0, 0.0, 0.0, 0.0, 0.0, 0.0, 0.0, 0.0, 0.0, 0.0, 0.0, 0.0, 0.0, 0.0, 0.0, 0.0, 0.0, 0.0, 0.0, 0.0, 0.0, 0.0, 0.0, 0.0, 0.0, 0.0, 0.0, 0.0, 0.0, 0.0, 0.0, 0.0, 0.0, 0.0, 0.0, 0.0, 0.0, 0.0, 0.0, 0.0, 0.0, 0.0, 0.0, 0.0, 0.0, 0.0, 0.0, 0.0, 0.0, 0.0, 0.0, 0.0, 0.0, 0.0, 0.0, 0.0, 0.0, 0.0, 0.0, 0.0, 0.0, 0.0, 0.0, 0.0, 0.0, 0.0, 0.0, 0.0, 0.0, 0.0, 0.0, 0.0, 0.0, 0.0, 0.0, 0.0, 0.0, 0.0, 0.0, 0.0, 0.0, 0.0, 0.0, 0.0, 0.0, 0.0, 0.0, 0.0, 0.0, 0.0, 0.0, 0.0, 0.0, 0.0, 0.0, 0.0, 0.0, 0.0, 0.0, 0.0, 0.0, 0.0, 0.0, 0.0, 0.0, 0.0, 0.0, 0.0, 0.0, 0.0, 0.0, 0.0, 0.0, 0.0, 0.0, 0.0, 0.0, 0.0, 0.0, 0.0, 0.0, 0.0, 0.0, 0.0, 0.0, 0.0, 0.0, 0.0, 0.0, 0.0, 0.0, 0.0, 0.0, 0.0, 0.0, 0.0, 0.0, 0.0, 0.0, 0.0, 0.0, 0.0, 0.0, 0.0, 0.0, 0.0, 0.0, 0.0, 0.0, 0.0, 0.0, 0.0, 0.0, 0.0, 0.0, 0.0, 0.0, 0.0, 0.0, 0.0, 0.0, 0.0, 0.0, 0.0, 0.0, 0.0, 0.0, 0.0, 0.0, 0.0, 0.0, 0.0, 0.0, 0.0, 0.0, 0.0, 0.0, 0.0, 0.0, 0.0, 0.0, 0.0, 0.0, 0.0, 0.0, 0.0, 0.0, 0.0, 0.0, 0.0, 0.0, 0.0, 0.0, 0.0, 0.0, 0.0, 0.0, 0.0, 0.0, 0.0, 0.0, 0.0, 0.0, 0.0, 0.0, 0.0, 0.0, 0.0, 0.0, 0.0, 0.0, 0.0, 0.0, 0.0, 0.0, 0.0, 0.0, 0.0, 0.0, 0.0, 0.0, 0.0, 0.0, 0.0, 0.0, 0.0, 0.0, 0.0, 0.0, 0.0, 0.0, 0.0, 0.0, 0.0, 0.0, 0.0, 0.0, 0.0, 0.0, 0.0, 0.0, 0.0, 0.0, 0.0, 0.0, 0.0, 0.0, 0.0, 0.0, 0.0, 0.0, 0.0, 0.0, 0.0, 0.0, 0.0, 0.0, 0.0, 0.0, 0.0, 0.0, 0.0, 0.0, 0.0, 0.0, 0.0, 0.0, 0.0, 0.0, 0.0, 0.0, 0.0, 0.0, 0.0, 0.0, 0.0, 0.0, 0.0, 0.0, 0.0, 0.0, 0.0, 0.0, 0.0, 0.0, 0.0, 0.0, 0.0, 0.0, 0.0, 0.0, 0.0, 0.0, 0.0, 0.0, 0.0, 0.0, 0.0, 0.0, 0.0, 0.0, 0.0, 0.0, 0.0, 0.0, 0.0, 0.0, 0.0, 0.0, 0.0, 0.0, 0.0, 0.0, 0.0, 0.0, 0.0, 0.0, 0.0, 0.0, 0.0, 0.0, 0.0, 0.0, 0.0, 0.0, 0.0, 0.0, 0.0, 0.0, 0.0, 0.0, 0.0, 0.0, 0.0, 0.0, 0.0, 0.0, 0.0, 0.0, 0.0, 0.0, 0.0, 0.0, 0.0, 0.0, 0.0, 0.0, 0.0, 0.0, 0.0, 0.0, 0.0, 0.0, 0.0, 0.0, 0.0, 0.0, 0.0, 0.0, 0.0, 0.0, 0.0, 0.0, 0.0, 0.0, 0.0, 0.0, 0.0, 0.0, 0.0, 0.0, 0.0, 0.0, 0.0, 0.0, 0.0, 0.0, 0.0, 0.0, 0.0, 0.0, 0.0, 0.0, 0.0, 0.0, 0.0, 0.0, 0.0, 0.0, 0.0, 0.0, 0.0, 0.0, 0.0, 0.0, 0.0, 0.0, 0.0, 0.0, 0.0, 0.0, 0.0, 0.0, 0.0, 0.0, 0.0, 0.0, 0.0, 0.0, 0.0, 0.0, 0.0, 0.0, 0.0, 0.0, 0.0, 0.0, 0.0, 0.0, 0.0, 0.0, 0.0, 0.0, 0.0, 0.0, 0.0, 0.0, 0.0, 0.0, 0.0, 0.0, 0.0, 0.0, 0.0, 0.0, 0.0, 0.0, 0.0, 0.0, 0.0, 0.0, 0.0, 0.0, 0.0, 0.0, 0.0, 0.0, 0.0, 0.0, 0.0, 0.0, 0.0, 0.0, 0.0, 0.0, 0.0, 0.0, 0.0, 0.0, 0.0, 0.0, 0.0, 0.0, 0.0, 0.0, 0.0, 0.0, 0.0, 0.0, 0.0, 0.0, 0.0, 0.0, 0.0, 0.0, 0.0, 0.0, 0.0, 0.0, 0.0, 0.0, 0.0, 0.0, 0.0, 0.0, 0.0, 0.0, 0.0, 0.0, 0.0, 0.0, 0.0, 0.0, 0.0, 0.0, 0.0, 0.0, 0.0, 0.0, 0.0, 0.0, 0.0, 0.0, 0.0, 0.0, 0.0, 0.0, 0.0, 0.0, 0.0, 0.0, 0.0, 0.0, 0.0, 0.0, 0.0, 0.0, 0.0, 0.0, 0.0, 0.0, 0.0, 0.0, 0.0, 0.0, 0.0, 0.0, 0.0, 0.0, 0.0, 0.0, 0.0, 0.0, 0.0, 0.0, 0.0, 0.0, 0.0, 0.0, 0.0, 0.0, 0.0, 0.0, 0.0, 0.0, 0.0, 0.0, 0.0, 0.0, 0.0, 0.0, 0.0, 0.0, 0.0, 0.0, 0.0, 0.0, 0.0, 0.0, 0.0, 0.0, 0.0, 0.0, 0.0, 0.0, 0.0, 0.0, 0.0, 0.0, 0.0, 0.0, 0.0, 0.0, 0.0, 0.0, 0.0, 0.0, 0.0, 0.0, 0.0, 0.0, 0.0, 0.0, 0.0, 0.0, 0.0, 0.0, 0.0, 0.0, 0.0, 0.0, 0.0, 0.0, 0.0, 0.0, 0.0, 0.0, 0.0, 0.0, 0.0, 0.0, 0.0, 0.0, 0.0, 0.0, 0.0, 0.0, 0.0, 0.0, 0.0, 0.0, 0.0, 0.0, 0.0, 0.0, 0.0, 0.0, 0.0, 0.0, 0.0, 0.0, 0.0, 0.0, 0.0, 0.0, 0.0, 0.0, 0.0, 0.0, 0.0, 0.0, 0.0, 0.0, 0.0, 0.0, 0.0, 0.0, 0.0, 0.0, 0.0, 0.0, 0.0, 0.0, 0.0, 0.0, 0.0, 0.0, 0.0, 0.0, 0.0, 0.0, 0.0, 0.0, 0.0, 0.0, 0.0, 0.0, 0.0, 0.0, 0.0, 0.0, 0.0, 0.0, 0.0, 0.0, 0.0, 0.0, 0.0, 0.0, 0.0, 0.0, 0.0, 0.0, 0.0, 0.0, 0.0, 0.0, 0.0, 0.0, 0.0, 0.0, 0.0, 0.0, 0.0, 0.0, 0.0, 0.0, 0.0, 0.0, 0.0, 0.0, 0.0, 0.0, 0.0, 0.0, 0.0, 0.0, 0.0, 0.0, 0.0, 0.0, 0.0, 0.0, 0.0, 0.0, 0.0, 0.0, 0.0, 0.0, 0.0, 0.0, 0.0, 0.0, 0.0, 0.0, 0.0, 0.0, 0.0, 0.0, 0.0, 0.0, 0.0, 0.0, 0.0, 0.0, 0.0, 0.0, 0.0, 0.0, 0.0, 0.0, 0.0, 0.0, 0.0, 0.0, 0.0, 0.0, 0.0, 0.0, 0.0, 0.0, 0.0, 0.0, 0.0, 0.0, 0.0, 0.0, 0.0, 0.0, 0.0, 0.0, 0.0, 0.0, 0.0, 0.0, 0.0, 0.0, 0.0, 0.0, 0.0, 0.0, 0.0, 0.0, 0.0, 0.0, 0.0, 0.0, 0.0, 0.0, 0.0, 0.0, 0.0, 0.0, 0.0, 0.0, 0.0, 0.0, 0.0, 0.0, 0.0, 0.0, 0.0, 0.0, 0.0, 0.0, 0.0, 0.0, 0.0, 0.0, 0.0, 0.0, 0.0, 0.0, 0.0, 0.0, 0.0, 0.0, 0.0, 0.0, 0.0, 0.0, 0.0, 0.0, 0.0, 0.0, 0.0])
me_cube_010.use_remesh_preserve_volume = False
me_cube_010.use_remesh_preserve_attributes = False
me_cube_010.use_mirror_vertex_groups = False
me_cube_010.update()

# ---- objects
ob_hubbasementstars = bpy.data.objects.new('HubBasementStars', me_cube_004)
ob_hubbasementcollision = bpy.data.objects.new('HubBasementCollision', me_cube_002)
ob_hubbasement = bpy.data.objects.new('HubBasement', me_cube_000)
ob_hubpedestalstairs = bpy.data.objects.new('HubPedestalStairs', me_cube_011)
ob_hubpedestalstairscollision = bpy.data.objects.new('HubPedestalStairsCollision', me_cube_003)
ob_hubpedestalstairsglass = bpy.data.objects.new('HubPedestalStairsGlass', me_cube_016)
ob_hubpedestalstairsloop = bpy.data.objects.new('HubPedestalStairsLoop', me_cube_010)

# ---- transforms, parenting, visibility, modifiers, constraints
ob_hubbasementstars.location = (0.0, 0.0, 0.0)
ob_hubbasementstars.lineart.crease_threshold = 0.0
_m = ob_hubbasementstars.modifiers.new('EdgeSplit', 'EDGE_SPLIT')
ob_hubbasementcollision.location = (0.0, 0.0, 0.0)
ob_hubbasementcollision.lineart.crease_threshold = 0.0
_m = ob_hubbasementcollision.modifiers.new('Array', 'ARRAY')
_m.count = 1
_m.use_constant_offset = True
_m.constant_offset_displace = (0.0, 0.0, -8.0)
_m.use_relative_offset = False
_m.use_merge_vertices = True
ob_hubbasement.location = (0.0, 0.0, 0.0)
ob_hubbasement.lineart.crease_threshold = 0.0
_m = ob_hubbasement.modifiers.new('EdgeSplit', 'EDGE_SPLIT')
ob_hubpedestalstairs.location = (0.0, -1.0, 0.0)
ob_hubpedestalstairs.hide_viewport = True
ob_hubpedestalstairs.lineart.crease_threshold = 0.0
_m = ob_hubpedestalstairs.modifiers.new('Array', 'ARRAY')
_m.count = 1
_m.use_constant_offset = True
_m.constant_offset_displace = (0.0, 0.0, -8.0)
_m.use_relative_offset = False
_m.use_merge_vertices = True
ob_hubpedestalstairscollision.location = (0.0, -1.0, 0.0)
ob_hubpedestalstairscollision.hide_viewport = True
ob_hubpedestalstairscollision.lineart.crease_threshold = 0.0
ob_hubpedestalstairsglass.location = (0.0, -1.0, 0.0)
ob_hubpedestalstairsglass.hide_viewport = True
ob_hubpedestalstairsglass.lineart.crease_threshold = 0.0
_m = ob_hubpedestalstairsglass.modifiers.new('Array', 'ARRAY')
_m.count = 1
_m.use_constant_offset = True
_m.constant_offset_displace = (0.0, 0.0, -8.0)
_m.use_relative_offset = False
_m.use_merge_vertices = True
ob_hubpedestalstairsloop.location = (0.0, -1.0, 0.0)
ob_hubpedestalstairsloop.hide_viewport = True
ob_hubpedestalstairsloop.lineart.crease_threshold = 0.0
_m = ob_hubpedestalstairsloop.modifiers.new('Array', 'ARRAY')
_m.count = 4
_m.use_constant_offset = True
_m.constant_offset_displace = (0.0, 0.0, -8.0)
_m.use_relative_offset = False
_m.use_merge_vertices = True

# ---- collection membership
col_collection_1.objects.link(ob_hubbasementstars)
col_collection_1.objects.link(ob_hubbasementcollision)
col_collection_1.objects.link(ob_hubbasement)
col_collection_1.objects.link(ob_hubpedestalstairs)
col_collection_1.objects.link(ob_hubpedestalstairscollision)
col_collection_1.objects.link(ob_hubpedestalstairsglass)
col_collection_1.objects.link(ob_hubpedestalstairsloop)

# ---- scene / render settings (as saved in the file)
scene.frame_start = 1; scene.frame_end = 250; scene.frame_set(1)
scene.render.engine = 'BLENDER_EEVEE_NEXT'
scene.render.resolution_percentage = 50
scene.render.dither_intensity = 0.0
scene.cycles.use_denoising = False
scene.cycles.samples = 10
scene.cycles.sampling_pattern = 'TABULATED_SOBOL'
scene.cycles.light_sampling_threshold = 0.0
scene.cycles.use_adaptive_sampling = False
scene.cycles.use_light_tree = False
scene.cycles.blur_glossy = 0.0
scene.cycles.pixel_filter_type = 'GAUSSIAN'
scene.cycles.sample_clamp_indirect = 0.0
scene.view_settings.view_transform = 'Standard'
bpy.context.view_layer.update()

# ---- added for rendering (the .blend has no active camera and no usable light): camera, sun
cam_auto = bpy.data.cameras.new('AutoCamera')
cam_auto.lens = 50.0
cam_auto.sensor_width = 36.0
cam_auto.clip_end = 1886.8
ob_auto_camera = bpy.data.objects.new('AutoCamera', cam_auto)
scene.collection.objects.link(ob_auto_camera)
ob_auto_camera.location = (110.01, -175.512, 64.7583)
ob_auto_camera.rotation_euler = (1.09748, -7.21219e-08, 0.694738)
scene.camera = ob_auto_camera
light_auto_sun = bpy.data.lights.new('AutoSun', 'SUN')
light_auto_sun.energy = 3.0
light_auto_sun.angle = 0.0523599
ob_auto_sun = bpy.data.objects.new('AutoSun', light_auto_sun)
scene.collection.objects.link(ob_auto_sun)
ob_auto_sun.rotation_euler = (0.872665, 0.174533, 0.523599)
bpy.context.view_layer.update()
